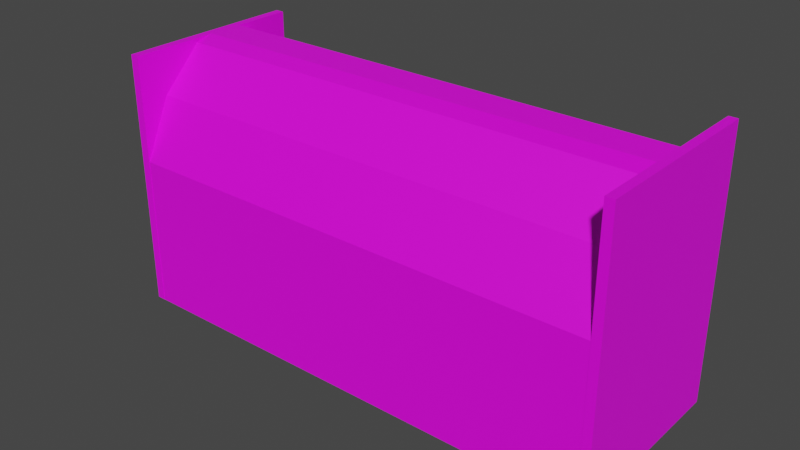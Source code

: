 # Source: RoomCathedral_1.blend  (saved by Blender 3.6.13; exported with 4.5.12 LTS)
import bpy
from mathutils import Matrix  # noqa: F401  (used for matrix-valued properties, if any)

bpy.ops.wm.read_factory_settings(use_empty=True)
scene = bpy.context.scene
scene.name = 'Scene'

# ---- collections
col_collection = bpy.data.collections.new('Collection'); scene.collection.children.link(col_collection)

# ---- images (referenced by path relative to the original .blend; pixels are not part of the script)
import os
ASSET_DIR = os.environ.get("B2B_ASSET_DIR", "")  # directory of the original .blend (textures are referenced by path, not embedded)
HERE = os.path.dirname(os.path.abspath(__file__))  # packed textures are extracted next to this script under _unpacked/

def load_image(name, relpath, width, height, colorspace="sRGB"):
    """Load a texture the original file referenced (path relative to the .blend, or extracted next to this script)."""
    p = next((c for c in (os.path.join(HERE, relpath), os.path.join(ASSET_DIR, relpath)) if relpath and os.path.exists(c)), "")
    if p:
        img = bpy.data.images.load(p, check_existing=True)
        img.name = name
    else:  # same state as the original file: an image datablock whose file is absent (Cycles renders it pink)
        img = bpy.data.images.new(name, width, height)
        img.source = "FILE"
        img.filepath = "//" + (relpath or name)
    img.colorspace_settings.name = colorspace
    return img
img_floororange_png = load_image('FloorOrange.png', 'FloorOrange.png', 1024, 1024, 'sRGB')
img_ceilingred_png = load_image('CeilingRed.png', 'CeilingRed.png', 1024, 1024, 'sRGB')
img_column_png = load_image('Column.png', 'Column.png', 1024, 1024, 'sRGB')

# ---- materials (node trees are filled in below, after node groups)
mat_material = bpy.data.materials.new('Material')
mat_material.alpha_threshold = 0.0
mat_material.use_transparent_shadow = False
mat_material.roughness = 0.5
mat_material.line_color = (0.0, 0.0, 0.0, 1.0)
mat_material_005 = bpy.data.materials.new('Material.005')
mat_material_005.use_transparent_shadow = False
mat_material_007 = bpy.data.materials.new('Material.007')
mat_material_007.use_transparent_shadow = False
mat_material_003 = bpy.data.materials.new('Material.003')
mat_material_003.use_transparent_shadow = False
mat_material_004 = bpy.data.materials.new('Material.004')
mat_material_004.use_transparent_shadow = False
mat_material_001 = bpy.data.materials.new('Material.001')
mat_material_001.use_transparent_shadow = False
mat_material_002 = bpy.data.materials.new('Material.002')
mat_material_002.use_transparent_shadow = False
mat_material_006 = bpy.data.materials.new('Material.006')
mat_material_006.use_transparent_shadow = False

# ---- material node trees
mat_material.use_nodes = True; mat_material.node_tree.nodes.clear()
_N = mat_material.node_tree.nodes; _L = mat_material.node_tree.links
n0 = _N.new('ShaderNodeOutputMaterial'); n0.name = 'Material Output'; n0.location = (300, 300)
n1 = _N.new('ShaderNodeBsdfPrincipled'); n1.name = 'Principled BSDF'; n1.location = (10, 300)
n1.distribution = 'GGX'
n1.subsurface_method = 'RANDOM_WALK_SKIN'
n1.inputs[3].default_value = 1.45
n1.inputs[27].default_value = (0.0, 0.0, 0.0, 1.0)
n1.inputs[28].default_value = 1.0
n2 = _N.new('ShaderNodeTexImage'); n2.name = 'Image Texture'; n2.location = (-280, 271)
n2.image = img_floororange_png
_L.new(n1.outputs[0], n0.inputs[0])
_L.new(n2.outputs[0], n1.inputs[0])
n0.is_active_output = True
mat_material_005.use_nodes = True; mat_material_005.node_tree.nodes.clear()
_N = mat_material_005.node_tree.nodes; _L = mat_material_005.node_tree.links
n0 = _N.new('ShaderNodeBsdfPrincipled'); n0.name = 'Principled BSDF'; n0.location = (10, 300)
n0.distribution = 'GGX'
n0.subsurface_method = 'RANDOM_WALK_SKIN'
n0.inputs[3].default_value = 1.45
n0.inputs[27].default_value = (0.0, 0.0, 0.0, 1.0)
n0.inputs[28].default_value = 1.0
n1 = _N.new('ShaderNodeOutputMaterial'); n1.name = 'Material Output'; n1.location = (300, 300)
n2 = _N.new('ShaderNodeTexImage'); n2.name = 'Image Texture'; n2.location = (-280, 271)
n2.image = img_ceilingred_png
_L.new(n0.outputs[0], n1.inputs[0])
_L.new(n2.outputs[0], n0.inputs[0])
n1.is_active_output = True
mat_material_007.use_nodes = True; mat_material_007.node_tree.nodes.clear()
_N = mat_material_007.node_tree.nodes; _L = mat_material_007.node_tree.links
n0 = _N.new('ShaderNodeBsdfPrincipled'); n0.name = 'Principled BSDF'; n0.location = (10, 300)
n0.distribution = 'GGX'
n0.subsurface_method = 'RANDOM_WALK_SKIN'
n0.inputs[3].default_value = 1.45
n0.inputs[27].default_value = (0.0, 0.0, 0.0, 1.0)
n0.inputs[28].default_value = 1.0
n1 = _N.new('ShaderNodeOutputMaterial'); n1.name = 'Material Output'; n1.location = (300, 300)
n2 = _N.new('ShaderNodeTexImage'); n2.name = 'Image Texture'; n2.location = (-280, 271)
n2.image = img_column_png
_L.new(n0.outputs[0], n1.inputs[0])
_L.new(n2.outputs[0], n0.inputs[0])
n1.is_active_output = True
mat_material_003.use_nodes = True; mat_material_003.node_tree.nodes.clear()
_N = mat_material_003.node_tree.nodes; _L = mat_material_003.node_tree.links
n0 = _N.new('ShaderNodeBsdfPrincipled'); n0.name = 'Principled BSDF'; n0.location = (10, 300)
n0.distribution = 'GGX'
n0.subsurface_method = 'RANDOM_WALK_SKIN'
n0.inputs[3].default_value = 1.45
n0.inputs[27].default_value = (0.0, 0.0, 0.0, 1.0)
n0.inputs[28].default_value = 1.0
n1 = _N.new('ShaderNodeOutputMaterial'); n1.name = 'Material Output'; n1.location = (300, 300)
n2 = _N.new('ShaderNodeTexImage'); n2.name = 'Image Texture'; n2.location = (-280, 271)
n2.image = img_column_png
_L.new(n0.outputs[0], n1.inputs[0])
_L.new(n2.outputs[0], n0.inputs[0])
n1.is_active_output = True
mat_material_004.use_nodes = True; mat_material_004.node_tree.nodes.clear()
_N = mat_material_004.node_tree.nodes; _L = mat_material_004.node_tree.links
n0 = _N.new('ShaderNodeBsdfPrincipled'); n0.name = 'Principled BSDF'; n0.location = (10, 300)
n0.distribution = 'GGX'
n0.subsurface_method = 'RANDOM_WALK_SKIN'
n0.inputs[3].default_value = 1.45
n0.inputs[27].default_value = (0.0, 0.0, 0.0, 1.0)
n0.inputs[28].default_value = 1.0
n1 = _N.new('ShaderNodeOutputMaterial'); n1.name = 'Material Output'; n1.location = (300, 300)
n2 = _N.new('ShaderNodeTexImage'); n2.name = 'Image Texture'; n2.location = (-280, 271)
n2.image = img_column_png
_L.new(n0.outputs[0], n1.inputs[0])
_L.new(n2.outputs[0], n0.inputs[0])
n1.is_active_output = True
mat_material_001.use_nodes = True; mat_material_001.node_tree.nodes.clear()
_N = mat_material_001.node_tree.nodes; _L = mat_material_001.node_tree.links
n0 = _N.new('ShaderNodeBsdfPrincipled'); n0.name = 'Principled BSDF'; n0.location = (10, 300)
n0.distribution = 'GGX'
n0.subsurface_method = 'RANDOM_WALK_SKIN'
n0.inputs[3].default_value = 1.45
n0.inputs[27].default_value = (0.0, 0.0, 0.0, 1.0)
n0.inputs[28].default_value = 1.0
n1 = _N.new('ShaderNodeOutputMaterial'); n1.name = 'Material Output'; n1.location = (300, 300)
n2 = _N.new('ShaderNodeTexImage'); n2.name = 'Image Texture'; n2.location = (-280, 271)
n2.image = img_ceilingred_png
_L.new(n0.outputs[0], n1.inputs[0])
_L.new(n2.outputs[0], n0.inputs[0])
n1.is_active_output = True
mat_material_002.use_nodes = True; mat_material_002.node_tree.nodes.clear()
_N = mat_material_002.node_tree.nodes; _L = mat_material_002.node_tree.links
n0 = _N.new('ShaderNodeBsdfPrincipled'); n0.name = 'Principled BSDF'; n0.location = (10, 300)
n0.distribution = 'GGX'
n0.subsurface_method = 'RANDOM_WALK_SKIN'
n0.inputs[3].default_value = 1.45
n0.inputs[27].default_value = (0.0, 0.0, 0.0, 1.0)
n0.inputs[28].default_value = 1.0
n1 = _N.new('ShaderNodeOutputMaterial'); n1.name = 'Material Output'; n1.location = (300, 300)
n2 = _N.new('ShaderNodeTexImage'); n2.name = 'Image Texture'; n2.location = (-280, 271)
n2.image = img_ceilingred_png
_L.new(n0.outputs[0], n1.inputs[0])
_L.new(n2.outputs[0], n0.inputs[0])
n1.is_active_output = True
mat_material_006.use_nodes = True; mat_material_006.node_tree.nodes.clear()
_N = mat_material_006.node_tree.nodes; _L = mat_material_006.node_tree.links
n0 = _N.new('ShaderNodeBsdfPrincipled'); n0.name = 'Principled BSDF'; n0.location = (10, 300)
n0.distribution = 'GGX'
n0.subsurface_method = 'RANDOM_WALK_SKIN'
n0.inputs[3].default_value = 1.45
n0.inputs[27].default_value = (0.0, 0.0, 0.0, 1.0)
n0.inputs[28].default_value = 1.0
n1 = _N.new('ShaderNodeOutputMaterial'); n1.name = 'Material Output'; n1.location = (300, 300)
n2 = _N.new('ShaderNodeTexImage'); n2.name = 'Image Texture'; n2.location = (-280, 271)
n2.image = img_ceilingred_png
_L.new(n0.outputs[0], n1.inputs[0])
_L.new(n2.outputs[0], n0.inputs[0])
n1.is_active_output = True

# ---- world
world_world = bpy.data.worlds.new('World'); scene.world = world_world
world_world.use_nodes = True; world_world.node_tree.nodes.clear()
_N = world_world.node_tree.nodes; _L = world_world.node_tree.links
n0 = _N.new('ShaderNodeOutputWorld'); n0.name = 'World Output'; n0.location = (300, 300)
n1 = _N.new('ShaderNodeBackground'); n1.name = 'Background'; n1.location = (10, 300)
n1.inputs[0].default_value = (0.05088, 0.05088, 0.05088, 1.0)
_L.new(n1.outputs[0], n0.inputs[0])
n0.is_active_output = True
world_world.color = (0.05088, 0.05088, 0.05088)
world_world.use_sun_shadow = False
world_world.sun_shadow_jitter_overblur = 0.0

# ---- meshes
me_cube_003 = bpy.data.meshes.new('Cube.003')
me_cube_003.from_pydata([(-1.0, -1.452, -1.0), (-1.0, 1.0, -1.0), (1.0, -1.452, -1.0), (1.0, 1.0, -1.0), (58.08, 1.011, -0.8209), (58.08, 1.011, -1.054), (58.08, -8.675, -0.8209), (58.08, -8.675, -1.054), (-51.92, 1.011, -0.8209), (-51.92, 1.011, -1.054), (-51.92, -8.675, -0.8209), (-51.92, -8.675, -1.054), (49.38, 1.011, -1.054), (49.38, -8.675, -0.8209), (49.38, -8.675, -1.054), (49.38, 1.011, -0.8209), (1.779, 1.011, -1.054), (1.779, -8.675, -0.8209), (1.779, -8.675, -1.054), (1.779, 1.011, -0.8209), (-2.353, 1.011, -1.054), (-2.353, -8.675, -0.8209), (-2.353, -8.675, -1.054), (-2.353, 1.011, -0.8209), (-2.356, -8.68, -0.8269), (-2.356, 1.006, -0.8269), (-2.353, 1.011, -0.8207), (1.779, 1.011, -0.8207), (1.779, -8.675, -0.8207), (-2.353, -8.675, -0.8207), (-1.0, -8.611, -1.0), (-1.0, -5.163, -1.0), (1.0, -8.611, -1.0), (1.0, -5.163, -1.0)], [], [(1, 3, 2, 0), (23, 8, 10, 21), (22, 21, 10, 11), (11, 10, 8, 9), (12, 5, 7, 14), (5, 4, 6, 7), (12, 15, 4, 5), (16, 19, 15, 12), (16, 12, 14, 18), (7, 6, 13, 14), (20, 16, 18, 22), (20, 23, 19, 16), (14, 13, 17, 18), (15, 19, 17, 13), (9, 8, 23, 20), (9, 20, 22, 11), (18, 17, 21, 22), (17, 19, 27, 28), (21, 23, 25, 24), (27, 26, 29, 28), (19, 23, 26, 27), (23, 21, 29, 26), (21, 17, 28, 29), (31, 33, 32, 30)])
_uv = me_cube_003.uv_layers.new(name='UVMap')
_uv.uv.foreach_set('vector', [0.125, 0.5, 0.375, 0.5, 0.375, 0.75, 0.125, 0.75, 0.7693, 0.5, 0.875, 0.5, 0.875, 0.75, 0.7693, 0.75, 0.375, 0.8943, 0.625, 0.8943, 0.625, 1.0, 0.375, 1.0, 0.375, 0.0, 0.625, 0.0, 0.625, 0.25, 0.375, 0.25, 0.3552, 0.5, 0.375, 0.5, 0.375, 0.75, 0.3552, 0.75, 0.375, 0.5, 0.625, 0.5, 0.625, 0.75, 0.375, 0.75, 0.375, 0.4802, 0.625, 0.4802, 0.625, 0.5, 0.375, 0.5, 0.375, 0.3645, 0.625, 0.3645, 0.625, 0.4802, 0.375, 0.4802, 0.2395, 0.5, 0.3552, 0.5, 0.3552, 0.75, 0.2395, 0.75, 0.375, 0.75, 0.625, 0.75, 0.625, 0.7698, 0.375, 0.7698, 0.2307, 0.5, 0.2395, 0.5, 0.2395, 0.75, 0.2307, 0.75, 0.375, 0.3557, 0.625, 0.3557, 0.625, 0.3645, 0.375, 0.3645, 0.375, 0.7698, 0.625, 0.7698, 0.625, 0.8855, 0.375, 0.8855, 0.005251, -0.001092, 1.024, 0.0008429, 1.002, 0.9996, 0.02675, 0.9996, 0.375, 0.25, 0.625, 0.25, 0.625, 0.3557, 0.375, 0.3557, 0.125, 0.5, 0.2307, 0.5, 0.2307, 0.75, 0.125, 0.75, 0.375, 0.8855, 0.625, 0.8855, 0.625, 0.8943, 0.375, 0.8943, 0.7605, 0.75, 0.7605, 0.5, 0.7605, 0.5, 0.7605, 0.75, 0.7693, 0.75, 0.7693, 0.5, 0.7693, 0.5, 0.7693, 0.75, 0.7605, 0.5, 0.7693, 0.5, 0.7693, 0.75, 0.7605, 0.75, 0.625, 0.3645, 0.625, 0.3557, 0.625, 0.3557, 0.625, 0.3645, 0.7693, 0.5, 0.7693, 0.75, 0.7693, 0.75, 0.7693, 0.5, 0.625, 0.8943, 0.625, 0.8855, 0.625, 0.8855, 0.625, 0.8943, 0.125, 0.5, 0.375, 0.5, 0.375, 0.75, 0.125, 0.75])
me_cube_003.materials.append(mat_material)
me_cube_003.update()
me_cube_005 = bpy.data.meshes.new('Cube.005')
me_cube_005.from_pydata([(-1.0, -0.9101, -1.184), (-1.0, -1.433, 0.3824), (-1.0, 0.9796, -0.7579), (-1.0, 1.17, 1.378), (1.0, -0.9101, -1.184), (1.0, -1.433, 0.3824), (1.0, 0.9796, -0.7579), (1.0, 1.17, 1.378), (-1.0, 0.09442, -1.128), (-1.0, -0.3871, 1.032), (1.0, 0.09442, -1.128), (1.0, -0.3871, 1.032), (-1.0, 2.01, 0.9849), (-1.0, 1.605, -0.9966), (1.0, 1.605, -0.9966), (1.0, 2.01, 0.9849), (-1.0, 2.565, 0.5971), (-1.0, 2.404, -1.1), (1.0, 2.404, -1.1), (1.0, 2.565, 0.5971)], [], [(8, 9, 3, 2), (6, 2, 13, 14), (10, 11, 5, 4), (4, 5, 1, 0), (8, 10, 4, 0), (11, 9, 1, 5), (7, 3, 9, 11), (2, 6, 10, 8), (6, 7, 11, 10), (0, 1, 9, 8), (12, 15, 19, 16), (3, 7, 15, 12), (2, 3, 12, 13), (7, 6, 14, 15), (17, 16, 19, 18), (13, 12, 16, 17), (15, 14, 18, 19), (14, 13, 17, 18)])
_uv = me_cube_005.uv_layers.new(name='UVMap')
_uv.uv.foreach_set('vector', [0.5846, 0.2266, 0.8346, 0.2266, 0.8346, 0.3525, 0.5846, 0.3525, 0.375, 0.5, 0.125, 0.5, 0.125, 0.5, 0.375, 0.5, 0.375, 0.6259, 0.625, 0.6259, 0.625, 0.75, 0.375, 0.75, 0.375, 0.75, 0.625, 0.75, 0.625, 1.0, 0.375, 1.0, 0.125, 0.6259, 0.375, 0.6259, 0.375, 0.75, 0.125, 0.75, 0.625, 0.6259, 0.875, 0.6259, 0.875, 0.75, 0.625, 0.75, 0.625, 0.5, 0.875, 0.5, 0.875, 0.6259, 0.625, 0.6259, 0.125, 0.5, 0.375, 0.5, 0.375, 0.6259, 0.125, 0.6259, 0.375, 0.5, 0.625, 0.5, 0.625, 0.6259, 0.375, 0.6259, 0.375, 0.0, 0.625, 0.0, 0.6572, 0.3795, 0.4072, 0.3795, 0.875, 0.5, 0.625, 0.5, 0.625, 0.5, 0.875, 0.5, 0.875, 0.5, 0.625, 0.5, 0.625, 0.5, 0.875, 0.5, 0.5416, 0.4628, 0.7916, 0.4357, 0.7916, 0.2403, 0.5416, 0.2403, 0.625, 0.5, 0.375, 0.5, 0.375, 0.5, 0.625, 0.5, 0.375, 0.25, 0.625, 0.25, 0.625, 0.5, 0.375, 0.5, 0.375, 0.4589, 0.7325, 0.5402, 0.625, 0.3138, 0.375, 0.3138, 0.625, 0.5, 0.375, 0.5, 0.375, 0.5, 0.625, 0.5, 0.375, 0.5, 0.125, 0.5, 0.125, 0.5, 0.375, 0.5])
me_cube_005.materials.append(mat_material_005)
me_cube_005.update()
me_cylinder = bpy.data.meshes.new('Cylinder')
me_cylinder.from_pydata([(0.0, 1.0, -1.0), (0.0, 1.0, 1.94), (0.1951, 0.9808, -1.0), (0.1951, 0.9808, 1.94), (0.3827, 0.9239, -1.0), (0.3827, 0.9239, 1.94), (0.5556, 0.8315, -1.0), (0.5556, 0.8315, 1.94), (0.7071, 0.7071, -1.0), (0.7071, 0.7071, 1.94), (0.8315, 0.5556, -1.0), (0.8315, 0.5556, 1.94), (0.9239, 0.3827, -1.0), (0.9239, 0.3827, 1.94), (0.9808, 0.1951, -1.0), (0.9808, 0.1951, 1.94), (1.0, 0.0, -1.0), (1.0, 0.0, 1.94), (0.9808, -0.1951, -1.0), (0.9808, -0.1951, 1.94), (0.9239, -0.3827, -1.0), (0.9239, -0.3827, 1.94), (0.8315, -0.5556, -1.0), (0.8315, -0.5556, 1.94), (0.7071, -0.7071, -1.0), (0.7071, -0.7071, 1.94), (0.5556, -0.8315, -1.0), (0.5556, -0.8315, 1.94), (0.3827, -0.9239, -1.0), (0.3827, -0.9239, 1.94), (0.1951, -0.9808, -1.0), (0.1951, -0.9808, 1.94), (0.0, -1.0, -1.0), (0.0, -1.0, 1.94), (-0.1951, -0.9808, -1.0), (-0.1951, -0.9808, 1.94), (-0.3827, -0.9239, -1.0), (-0.3827, -0.9239, 1.94), (-0.5556, -0.8315, -1.0), (-0.5556, -0.8315, 1.94), (-0.7071, -0.7071, -1.0), (-0.7071, -0.7071, 1.94), (-0.8315, -0.5556, -1.0), (-0.8315, -0.5556, 1.94), (-0.9239, -0.3827, -1.0), (-0.9239, -0.3827, 1.94), (-0.9808, -0.1951, -1.0), (-0.9808, -0.1951, 1.94), (-1.0, 0.0, -1.0), (-1.0, 0.0, 1.94), (-0.9808, 0.1951, -1.0), (-0.9808, 0.1951, 1.94), (-0.9239, 0.3827, -1.0), (-0.9239, 0.3827, 1.94), (-0.8315, 0.5556, -1.0), (-0.8315, 0.5556, 1.94), (-0.7071, 0.7071, -1.0), (-0.7071, 0.7071, 1.94), (-0.5556, 0.8315, -1.0), (-0.5556, 0.8315, 1.94), (-0.3827, 0.9239, -1.0), (-0.3827, 0.9239, 1.94), (-0.1951, 0.9808, -1.0), (-0.1951, 0.9808, 1.94)], [], [(0, 1, 3, 2), (2, 3, 5, 4), (4, 5, 7, 6), (6, 7, 9, 8), (8, 9, 11, 10), (10, 11, 13, 12), (12, 13, 15, 14), (14, 15, 17, 16), (16, 17, 19, 18), (18, 19, 21, 20), (20, 21, 23, 22), (22, 23, 25, 24), (24, 25, 27, 26), (26, 27, 29, 28), (28, 29, 31, 30), (30, 31, 33, 32), (32, 33, 35, 34), (34, 35, 37, 36), (36, 37, 39, 38), (38, 39, 41, 40), (40, 41, 43, 42), (42, 43, 45, 44), (44, 45, 47, 46), (46, 47, 49, 48), (48, 49, 51, 50), (50, 51, 53, 52), (52, 53, 55, 54), (54, 55, 57, 56), (56, 57, 59, 58), (58, 59, 61, 60), (3, 1, 63, 61, 59, 57, 55, 53, 51, 49, 47, 45, 43, 41, 39, 37, 35, 33, 31, 29, 27, 25, 23, 21, 19, 17, 15, 13, 11, 9, 7, 5), (60, 61, 63, 62), (62, 63, 1, 0), (0, 2, 4, 6, 8, 10, 12, 14, 16, 18, 20, 22, 24, 26, 28, 30, 32, 34, 36, 38, 40, 42, 44, 46, 48, 50, 52, 54, 56, 58, 60, 62)])
_uv = me_cylinder.uv_layers.new(name='UVMap')
_uv.uv.foreach_set('vector', [1.0, 0.5, 1.0, 1.0, 0.9688, 1.0, 0.9688, 0.5, 0.9688, 0.5, 0.9688, 1.0, 0.9375, 1.0, 0.9375, 0.5, 0.9375, 0.5, 0.9375, 1.0, 0.9062, 1.0, 0.9062, 0.5, 0.9062, 0.5, 0.9062, 1.0, 0.875, 1.0, 0.875, 0.5, 0.875, 0.5, 0.875, 1.0, 0.8438, 1.0, 0.8438, 0.5, 0.8438, 0.5, 0.8438, 1.0, 0.8125, 1.0, 0.8125, 0.5, 0.8125, 0.5, 0.8125, 1.0, 0.7812, 1.0, 0.7812, 0.5, 0.7812, 0.5, 0.7812, 1.0, 0.75, 1.0, 0.75, 0.5, 0.75, 0.5, 0.75, 1.0, 0.7188, 1.0, 0.7188, 0.5, 0.7188, 0.5, 0.7188, 1.0, 0.6875, 1.0, 0.6875, 0.5, 0.6875, 0.5, 0.6875, 1.0, 0.6562, 1.0, 0.6562, 0.5, 0.6562, 0.5, 0.6562, 1.0, 0.625, 1.0, 0.625, 0.5, 0.625, 0.5, 0.625, 1.0, 0.5938, 1.0, 0.5938, 0.5, 0.5938, 0.5, 0.5938, 1.0, 0.5625, 1.0, 0.5625, 0.5, 0.5625, 0.5, 0.5625, 1.0, 0.5312, 1.0, 0.5312, 0.5, 0.5312, 0.5, 0.5312, 1.0, 0.5, 1.0, 0.5, 0.5, 0.5, 0.5, 0.5, 1.0, 0.4688, 1.0, 0.4688, 0.5, 0.4688, 0.5, 0.4688, 1.0, 0.4375, 1.0, 0.4375, 0.5, 0.4375, 0.5, 0.4375, 1.0, 0.4062, 1.0, 0.4062, 0.5, 0.4062, 0.5, 0.4062, 1.0, 0.375, 1.0, 0.375, 0.5, 0.375, 0.5, 0.375, 1.0, 0.3438, 1.0, 0.3438, 0.5, 0.3438, 0.5, 0.3438, 1.0, 0.3125, 1.0, 0.3125, 0.5, 0.3125, 0.5, 0.3125, 1.0, 0.2812, 1.0, 0.2812, 0.5, 0.2812, 0.5, 0.2812, 1.0, 0.25, 1.0, 0.25, 0.5, 0.25, 0.5, 0.25, 1.0, 0.2188, 1.0, 0.2188, 0.5, 0.2188, 0.5, 0.2188, 1.0, 0.1875, 1.0, 0.1875, 0.5, 0.1875, 0.5, 0.1875, 1.0, 0.1562, 1.0, 0.1562, 0.5, 0.1562, 0.5, 0.1562, 1.0, 0.125, 1.0, 0.125, 0.5, 0.125, 0.5, 0.125, 1.0, 0.09375, 1.0, 0.09375, 0.5, 0.09375, 0.5, 0.09375, 1.0, 0.0625, 1.0, 0.0625, 0.5, 0.2968, 0.4854, 0.25, 0.49, 0.2032, 0.4854, 0.1582, 0.4717, 0.1167, 0.4496, 0.08029, 0.4197, 0.05045, 0.3833, 0.02827, 0.3418, 0.01461, 0.2968, 0.01, 0.25, 0.01461, 0.2032, 0.02827, 0.1582, 0.05045, 0.1167, 0.08029, 0.08029, 0.1167, 0.05045, 0.1582, 0.02827, 0.2032, 0.01461, 0.25, 0.01, 0.2968, 0.01461, 0.3418, 0.02827, 0.3833, 0.05045, 0.4197, 0.08029, 0.4496, 0.1167, 0.4717, 0.1582, 0.4854, 0.2032, 0.49, 0.25, 0.4854, 0.2968, 0.4717, 0.3418, 0.4496, 0.3833, 0.4197, 0.4197, 0.3833, 0.4496, 0.3418, 0.4717, 0.0625, 0.5, 0.0625, 1.0, 0.03125, 1.0, 0.03125, 0.5, 0.03125, 0.5, 0.03125, 1.0, 0.0, 1.0, 0.0, 0.5, 0.75, 0.49, 0.7968, 0.4854, 0.8418, 0.4717, 0.8833, 0.4496, 0.9197, 0.4197, 0.9496, 0.3833, 0.9717, 0.3418, 0.9854, 0.2968, 0.99, 0.25, 0.9854, 0.2032, 0.9717, 0.1582, 0.9496, 0.1167, 0.9197, 0.08029, 0.8833, 0.05045, 0.8418, 0.02827, 0.7968, 0.01461, 0.75, 0.01, 0.7032, 0.01461, 0.6582, 0.02827, 0.6167, 0.05045, 0.5803, 0.08029, 0.5504, 0.1167, 0.5283, 0.1582, 0.5146, 0.2032, 0.51, 0.25, 0.5146, 0.2968, 0.5283, 0.3418, 0.5504, 0.3833, 0.5803, 0.4197, 0.6167, 0.4496, 0.6582, 0.4717, 0.7032, 0.4854])
me_cylinder.materials.append(mat_material_007)
me_cylinder.update()
me_cylinder_003 = bpy.data.meshes.new('Cylinder.003')
me_cylinder_003.from_pydata([(0.0, 1.0, -1.0), (0.0, 1.0, 1.372), (0.1951, 0.9808, -1.0), (0.1951, 0.9808, 1.372), (0.3827, 0.9239, -1.0), (0.3827, 0.9239, 1.372), (0.5556, 0.8315, -1.0), (0.5556, 0.8315, 1.372), (0.7071, 0.7071, -1.0), (0.7071, 0.7071, 1.372), (0.8315, 0.5556, -1.0), (0.8315, 0.5556, 1.372), (0.9239, 0.3827, -1.0), (0.9239, 0.3827, 1.372), (0.9808, 0.1951, -1.0), (0.9808, 0.1951, 1.372), (1.0, 0.0, -1.0), (1.0, 0.0, 1.372), (0.9808, -0.1951, -1.0), (0.9808, -0.1951, 1.372), (0.9239, -0.3827, -1.0), (0.9239, -0.3827, 1.372), (0.8315, -0.5556, -1.0), (0.8315, -0.5556, 1.372), (0.7071, -0.7071, -1.0), (0.7071, -0.7071, 1.372), (0.5556, -0.8315, -1.0), (0.5556, -0.8315, 1.372), (0.3827, -0.9239, -1.0), (0.3827, -0.9239, 1.372), (0.1951, -0.9808, -1.0), (0.1951, -0.9808, 1.372), (0.0, -1.0, -1.0), (0.0, -1.0, 1.372), (-0.1951, -0.9808, -1.0), (-0.1951, -0.9808, 1.372), (-0.3827, -0.9239, -1.0), (-0.3827, -0.9239, 1.372), (-0.5556, -0.8315, -1.0), (-0.5556, -0.8315, 1.372), (-0.7071, -0.7071, -1.0), (-0.7071, -0.7071, 1.372), (-0.8315, -0.5556, -1.0), (-0.8315, -0.5556, 1.372), (-0.9239, -0.3827, -1.0), (-0.9239, -0.3827, 1.372), (-0.9808, -0.1951, -1.0), (-0.9808, -0.1951, 1.372), (-1.0, 0.0, -1.0), (-1.0, 0.0, 1.372), (-0.9808, 0.1951, -1.0), (-0.9808, 0.1951, 1.372), (-0.9239, 0.3827, -1.0), (-0.9239, 0.3827, 1.372), (-0.8315, 0.5556, -1.0), (-0.8315, 0.5556, 1.372), (-0.7071, 0.7071, -1.0), (-0.7071, 0.7071, 1.372), (-0.5556, 0.8315, -1.0), (-0.5556, 0.8315, 1.372), (-0.3827, 0.9239, -1.0), (-0.3827, 0.9239, 1.372), (-0.1951, 0.9808, -1.0), (-0.1951, 0.9808, 1.372)], [], [(0, 1, 3, 2), (2, 3, 5, 4), (4, 5, 7, 6), (6, 7, 9, 8), (8, 9, 11, 10), (10, 11, 13, 12), (12, 13, 15, 14), (14, 15, 17, 16), (16, 17, 19, 18), (18, 19, 21, 20), (20, 21, 23, 22), (22, 23, 25, 24), (24, 25, 27, 26), (26, 27, 29, 28), (28, 29, 31, 30), (30, 31, 33, 32), (32, 33, 35, 34), (34, 35, 37, 36), (36, 37, 39, 38), (38, 39, 41, 40), (40, 41, 43, 42), (42, 43, 45, 44), (44, 45, 47, 46), (46, 47, 49, 48), (48, 49, 51, 50), (50, 51, 53, 52), (52, 53, 55, 54), (54, 55, 57, 56), (56, 57, 59, 58), (58, 59, 61, 60), (3, 1, 63, 61, 59, 57, 55, 53, 51, 49, 47, 45, 43, 41, 39, 37, 35, 33, 31, 29, 27, 25, 23, 21, 19, 17, 15, 13, 11, 9, 7, 5), (60, 61, 63, 62), (62, 63, 1, 0), (0, 2, 4, 6, 8, 10, 12, 14, 16, 18, 20, 22, 24, 26, 28, 30, 32, 34, 36, 38, 40, 42, 44, 46, 48, 50, 52, 54, 56, 58, 60, 62)])
_uv = me_cylinder_003.uv_layers.new(name='UVMap')
_uv.uv.foreach_set('vector', [1.0, 0.5, 1.0, 1.0, 0.9688, 1.0, 0.9688, 0.5, 0.9688, 0.5, 0.9688, 1.0, 0.9375, 1.0, 0.9375, 0.5, 0.9375, 0.5, 0.9375, 1.0, 0.9062, 1.0, 0.9062, 0.5, 0.9062, 0.5, 0.9062, 1.0, 0.875, 1.0, 0.875, 0.5, 0.875, 0.5, 0.875, 1.0, 0.8438, 1.0, 0.8438, 0.5, 0.8438, 0.5, 0.8438, 1.0, 0.8125, 1.0, 0.8125, 0.5, 0.8125, 0.5, 0.8125, 1.0, 0.7812, 1.0, 0.7812, 0.5, 0.7812, 0.5, 0.7812, 1.0, 0.75, 1.0, 0.75, 0.5, 0.75, 0.5, 0.75, 1.0, 0.7188, 1.0, 0.7188, 0.5, 0.7188, 0.5, 0.7188, 1.0, 0.6875, 1.0, 0.6875, 0.5, 0.6875, 0.5, 0.6875, 1.0, 0.6562, 1.0, 0.6562, 0.5, 0.6562, 0.5, 0.6562, 1.0, 0.625, 1.0, 0.625, 0.5, 0.625, 0.5, 0.625, 1.0, 0.5938, 1.0, 0.5938, 0.5, 0.5938, 0.5, 0.5938, 1.0, 0.5625, 1.0, 0.5625, 0.5, 0.5625, 0.5, 0.5625, 1.0, 0.5312, 1.0, 0.5312, 0.5, 0.5312, 0.5, 0.5312, 1.0, 0.5, 1.0, 0.5, 0.5, 0.5, 0.5, 0.5, 1.0, 0.4688, 1.0, 0.4688, 0.5, 0.4688, 0.5, 0.4688, 1.0, 0.4375, 1.0, 0.4375, 0.5, 0.4375, 0.5, 0.4375, 1.0, 0.4062, 1.0, 0.4062, 0.5, 0.4062, 0.5, 0.4062, 1.0, 0.375, 1.0, 0.375, 0.5, 0.375, 0.5, 0.375, 1.0, 0.3438, 1.0, 0.3438, 0.5, 0.3438, 0.5, 0.3438, 1.0, 0.3125, 1.0, 0.3125, 0.5, 0.3125, 0.5, 0.3125, 1.0, 0.2812, 1.0, 0.2812, 0.5, 0.2812, 0.5, 0.2812, 1.0, 0.25, 1.0, 0.25, 0.5, 0.25, 0.5, 0.25, 1.0, 0.2188, 1.0, 0.2188, 0.5, 0.2188, 0.5, 0.2188, 1.0, 0.1875, 1.0, 0.1875, 0.5, 0.1875, 0.5, 0.1875, 1.0, 0.1562, 1.0, 0.1562, 0.5, 0.1562, 0.5, 0.1562, 1.0, 0.125, 1.0, 0.125, 0.5, 0.125, 0.5, 0.125, 1.0, 0.09375, 1.0, 0.09375, 0.5, 0.09375, 0.5, 0.09375, 1.0, 0.0625, 1.0, 0.0625, 0.5, 0.2968, 0.4854, 0.25, 0.49, 0.2032, 0.4854, 0.1582, 0.4717, 0.1167, 0.4496, 0.08029, 0.4197, 0.05045, 0.3833, 0.02827, 0.3418, 0.01461, 0.2968, 0.01, 0.25, 0.01461, 0.2032, 0.02827, 0.1582, 0.05045, 0.1167, 0.08029, 0.08029, 0.1167, 0.05045, 0.1582, 0.02827, 0.2032, 0.01461, 0.25, 0.01, 0.2968, 0.01461, 0.3418, 0.02827, 0.3833, 0.05045, 0.4197, 0.08029, 0.4496, 0.1167, 0.4717, 0.1582, 0.4854, 0.2032, 0.49, 0.25, 0.4854, 0.2968, 0.4717, 0.3418, 0.4496, 0.3833, 0.4197, 0.4197, 0.3833, 0.4496, 0.3418, 0.4717, 0.0625, 0.5, 0.0625, 1.0, 0.03125, 1.0, 0.03125, 0.5, 0.03125, 0.5, 0.03125, 1.0, 0.0, 1.0, 0.0, 0.5, 0.75, 0.49, 0.7968, 0.4854, 0.8418, 0.4717, 0.8833, 0.4496, 0.9197, 0.4197, 0.9496, 0.3833, 0.9717, 0.3418, 0.9854, 0.2968, 0.99, 0.25, 0.9854, 0.2032, 0.9717, 0.1582, 0.9496, 0.1167, 0.9197, 0.08029, 0.8833, 0.05045, 0.8418, 0.02827, 0.7968, 0.01461, 0.75, 0.01, 0.7032, 0.01461, 0.6582, 0.02827, 0.6167, 0.05045, 0.5803, 0.08029, 0.5504, 0.1167, 0.5283, 0.1582, 0.5146, 0.2032, 0.51, 0.25, 0.5146, 0.2968, 0.5283, 0.3418, 0.5504, 0.3833, 0.5803, 0.4197, 0.6167, 0.4496, 0.6582, 0.4717, 0.7032, 0.4854])
me_cylinder_003.materials.append(mat_material_003)
me_cylinder_003.update()
me_cube_008 = bpy.data.meshes.new('Cube.008')
me_cube_008.from_pydata([(-2.31, -2.002, -0.722), (-2.31, -2.006, 1.278), (-2.432, 1.134, -0.7723), (-2.431, 1.13, 1.228), (1.0, -1.0, -1.0), (1.0, -1.0, 1.0), (1.0, 1.0, -1.0), (1.0, 1.0, 1.0), (-4.839, 1.52, 0.3202), (-4.839, -0.4798, 0.3202), (-4.839, -0.4798, 2.32), (-4.839, 1.52, 2.32), (-6.545, 0.3029, -0.9714), (-5.683, -1.017, -0.1871), (-5.701, -0.9624, 1.8), (-6.563, 0.3576, 1.015)], [], [(2, 0, 9, 8), (2, 3, 7, 6), (6, 7, 5, 4), (4, 5, 1, 0), (2, 6, 4, 0), (7, 3, 1, 5), (10, 11, 15, 14), (3, 2, 8, 11), (0, 1, 10, 9), (1, 3, 11, 10), (8, 9, 13, 12), (11, 8, 12, 15), (9, 10, 14, 13)])
_uv = me_cube_008.uv_layers.new(name='UVMap')
_uv.uv.foreach_set('vector', [0.125, 0.5, 0.125, 0.75, 0.125, 0.75, 0.125, 0.5, 0.375, 0.25, 0.625, 0.25, 0.625, 0.5, 0.375, 0.5, 0.375, 0.5, 0.625, 0.5, 0.625, 0.75, 0.375, 0.75, 0.375, 0.75, 0.625, 0.75, 0.625, 1.0, 0.375, 1.0, 0.125, 0.5, 0.375, 0.5, 0.375, 0.75, 0.125, 0.75, 0.1306, 0.5368, 0.3806, 0.5368, 0.3806, 0.7868, 0.1306, 0.7868, 0.7191, 0.7868, 0.8696, 0.2698, 0.3806, 0.5368, 0.3806, 0.7868, 0.625, 0.25, 0.375, 0.25, 0.375, 0.25, 0.625, 0.25, 0.375, 1.0, 0.625, 1.0, 0.625, 1.0, 0.375, 1.0, 0.3806, 0.7868, 0.3806, 0.5368, 0.8696, 0.2698, 0.7191, 0.7868, 0.125, 0.5, 0.125, 0.75, 0.125, 0.75, 0.125, 0.5, 0.625, 0.25, 0.375, 0.25, 0.375, 0.25, 0.625, 0.25, 0.375, 1.0, 0.625, 1.0, 0.625, 1.0, 0.375, 1.0])
me_cube_008.materials.append(mat_material_004)
me_cube_008.update()
me_cube_010 = bpy.data.meshes.new('Cube.010')
me_cube_010.from_pydata([(-1.0, -1.0, -1.0), (-1.0, -1.0, 0.803), (-1.0, 1.0, -1.0), (-1.0, 1.0, 0.803), (1.0, -1.0, -1.0), (1.0, -1.0, 0.803), (1.0, 1.0, -1.0), (1.0, 1.0, 0.803), (-1.0, 6.428, 1.506), (-1.0, 7.831, 1.442), (1.0, 7.831, 1.442), (1.0, 6.428, 1.506), (-1.0, 17.69, 1.999), (-1.0, 18.69, 1.921), (1.0, 18.69, 1.921), (1.0, 17.69, 1.999), (-1.0, 22.31, 2.055), (-1.0, 22.37, 1.966), (1.0, 22.37, 1.966), (1.0, 22.31, 2.055), (-1.0, 31.26, 2.067), (-1.0, 31.32, 1.978), (1.0, 31.32, 1.978), (1.0, 31.26, 2.067), (-1.0, 35.6, 1.972), (-1.0, 35.12, 1.885), (1.0, 35.12, 1.885), (1.0, 35.6, 1.972), (-1.0, 44.47, 1.457), (-1.0, 42.67, 1.417), (1.0, 42.67, 1.417), (1.0, 44.47, 1.457), (-1.0, 48.34, 0.7441), (-1.0, 46.34, 0.7495), (1.0, 46.34, 0.7495), (1.0, 48.34, 0.7441), (-1.0, 45.96, -1.0), (-1.0, 45.96, 0.7458), (-1.0, 47.96, -1.0), (-1.0, 47.96, 0.7458), (1.0, 45.96, -1.0), (1.0, 45.96, 0.7458), (1.0, 47.96, -1.0), (1.0, 47.96, 0.7458)], [], [(0, 1, 3, 2), (2, 3, 7, 6), (6, 7, 5, 4), (4, 5, 1, 0), (2, 6, 4, 0), (7, 3, 9, 10), (8, 11, 15, 12), (5, 7, 10, 11), (3, 1, 8, 9), (1, 5, 11, 8), (15, 14, 18, 19), (10, 9, 13, 14), (11, 10, 14, 15), (9, 8, 12, 13), (17, 16, 20, 21), (13, 12, 16, 17), (12, 15, 19, 16), (14, 13, 17, 18), (20, 23, 27, 24), (16, 19, 23, 20), (18, 17, 21, 22), (19, 18, 22, 23), (27, 26, 30, 31), (22, 21, 25, 26), (23, 22, 26, 27), (21, 20, 24, 25), (28, 31, 35, 32), (25, 24, 28, 29), (24, 27, 31, 28), (26, 25, 29, 30), (34, 33, 32, 35), (30, 29, 33, 34), (31, 30, 34, 35), (29, 28, 32, 33), (36, 37, 39, 38), (38, 39, 43, 42), (42, 43, 41, 40), (40, 41, 37, 36), (38, 42, 40, 36), (43, 39, 37, 41)])
_uv = me_cube_010.uv_layers.new(name='UVMap')
_uv.uv.foreach_set('vector', [0.375, 0.0, 0.625, 0.0, 0.625, 0.25, 0.375, 0.25, 0.2019, 0.03574, 1.002, 0.03574, 1.002, 1.001, 0.2019, 1.001, 0.375, 0.5, 0.625, 0.5, 0.625, 0.75, 0.375, 0.75, 0.375, 0.75, 0.625, 0.75, 0.625, 1.0, 0.375, 1.0, 0.125, 0.5, 0.375, 0.5, 0.375, 0.75, 0.125, 0.75, 0.2806, 0.954, 0.04722, 0.066, 0.3417, 0.09, 0.5639, 0.99, 0.625, 1.0, 0.625, 0.75, 0.625, 0.75, 0.625, 1.0, 0.625, 0.75, 0.625, 0.5, 0.625, 0.5, 0.625, 0.75, 0.625, 0.25, 0.625, 0.0, 0.625, 0.0, 0.625, 0.25, 0.625, 1.0, 0.625, 0.75, 0.625, 0.75, 0.625, 1.0, 0.625, 0.75, 0.625, 0.5, 0.625, 0.5, 0.625, 0.75, 0.5639, 0.99, 0.3417, 0.09, 0.9972, 0.148, 0.9806, 0.748, 0.625, 0.75, 0.625, 0.5, 0.625, 0.5, 0.625, 0.75, 0.625, 0.25, 0.625, 0.0, 0.625, 0.0, 0.625, 0.25, 0.625, 0.25, 0.625, 0.0, 0.625, 0.0, 0.625, 0.25, 0.625, 0.25, 0.625, 0.0, 0.625, 0.0, 0.625, 0.25, 0.625, 1.0, 0.625, 0.75, 0.625, 0.75, 0.625, 1.0, 0.01234, 0.4903, -0.003783, 0.1455, 0.4423, 0.05459, 1.007, 0.4961, 0.625, 1.0, 0.625, 0.75, 0.625, 0.75, 0.625, 1.0, 0.625, 1.0, 0.625, 0.75, 0.625, 0.75, 0.625, 1.0, 1.007, 0.4961, 0.4423, 0.05459, 0.8937, 0.1126, 0.7217, 0.4536, 0.625, 0.75, 0.625, 0.5, 0.625, 0.5, 0.625, 0.75, 0.625, 0.75, 0.625, 0.5, 0.625, 0.5, 0.625, 0.75, 0.7217, 0.4536, 0.8937, 0.1126, -0.0414, 0.784, 1.007, 0.8018, 0.625, 0.75, 0.625, 0.5, 0.625, 0.5, 0.625, 0.75, 0.625, 0.25, 0.625, 0.0, 0.625, 0.0, 0.625, 0.25, 0.625, 1.0, 0.625, 0.75, 0.625, 0.75, 0.625, 1.0, 0.625, 0.25, 0.625, 0.0, 0.625, 0.0, 0.625, 0.25, 0.625, 1.0, 0.625, 0.75, 0.625, 0.75, 0.625, 1.0, 0.8561, 0.1982, -0.003783, 0.1881, 0.09295, 0.9736, 0.7755, 0.9624, 0.625, 0.5, 0.875, 0.5, 0.875, 0.75, 0.625, 0.75, 0.9636, 0.9701, 0.09295, 0.9736, 0.1467, 0.5673, 0.625, 0.5, 0.625, 0.75, 0.625, 0.5, 0.625, 0.5, 0.625, 0.75, 0.625, 0.25, 0.625, 0.0, 0.625, 0.0, 0.625, 0.25, 0.375, 0.0, 0.625, 0.0, 0.625, 0.25, 0.375, 0.25, 0.375, 0.25, 0.625, 0.25, 0.625, 0.5, 0.375, 0.5, 0.375, 0.5, 0.625, 0.5, 0.625, 0.75, 0.375, 0.75, 0.02735, 0.03539, 0.9976, 0.03539, 0.9976, 0.9741, 0.02735, 0.9741, 0.125, 0.5, 0.375, 0.5, 0.375, 0.75, 0.125, 0.75, 0.625, 0.5, 0.875, 0.5, 0.875, 0.75, 0.625, 0.75])
me_cube_010.materials.append(mat_material_001)
me_cube_010.update()
me_cube_011 = bpy.data.meshes.new('Cube.011')
me_cube_011.from_pydata([(-1.0, -1.0, -1.0), (-1.0, -1.0, 1.704), (-1.0, 1.0, -1.0), (-1.0, 1.0, 1.704), (1.0, -1.0, -1.0), (1.0, -1.0, 1.704), (1.0, 1.0, -1.0), (1.0, 1.0, 1.704)], [], [(0, 1, 3, 2), (2, 3, 7, 6), (6, 7, 5, 4), (4, 5, 1, 0), (2, 6, 4, 0), (7, 3, 1, 5)])
_uv = me_cube_011.uv_layers.new(name='UVMap')
_uv.uv.foreach_set('vector', [0.375, 0.0, 0.625, 0.0, 0.625, 0.25, 0.375, 0.25, 0.375, 0.25, 0.625, 0.25, 0.625, 0.5, 0.375, 0.5, 0.01835, 0.4458, 0.5625, 0.4458, 0.5625, 0.9899, 0.01835, 0.9899, 0.375, 0.75, 0.625, 0.75, 0.625, 1.0, 0.375, 1.0, 0.125, 0.5, 0.375, 0.5, 0.375, 0.75, 0.125, 0.75, 0.625, 0.5, 0.875, 0.5, 0.875, 0.75, 0.625, 0.75])
me_cube_011.materials.append(mat_material_002)
me_cube_011.update()
me_cube_012 = bpy.data.meshes.new('Cube.012')
me_cube_012.from_pydata([(-1.0, -1.0, -1.0), (-1.0, -1.0, 1.793), (-1.0, 1.0, -1.0), (-1.0, 1.0, 1.793), (1.0, -1.0, -1.0), (1.0, -1.0, 1.793), (1.0, 1.0, -1.0), (1.0, 1.0, 1.793)], [], [(0, 1, 3, 2), (2, 3, 7, 6), (6, 7, 5, 4), (4, 5, 1, 0), (2, 6, 4, 0), (7, 3, 1, 5)])
_uv = me_cube_012.uv_layers.new(name='UVMap')
_uv.uv.foreach_set('vector', [0.007926, -0.009663, 0.3902, -0.009663, 0.3902, 0.457, 0.007926, 0.457, 0.375, 0.25, 0.625, 0.25, 0.625, 0.5, 0.375, 0.5, 0.375, 0.5, 0.625, 0.5, 0.625, 0.75, 0.375, 0.75, 0.375, 0.75, 0.625, 0.75, 0.625, 1.0, 0.375, 1.0, 0.125, 0.5, 0.375, 0.5, 0.375, 0.75, 0.125, 0.75, 0.625, 0.5, 0.875, 0.5, 0.875, 0.75, 0.625, 0.75])
me_cube_012.materials.append(mat_material_006)
me_cube_012.update()
me_cube_001 = bpy.data.meshes.new('Cube.001')
me_cube_001.from_pydata([(-1.0, -1.452, -1.0), (-1.0, -0.5361, 3.58), (-1.0, 1.0, -1.0), (-1.0, 0.5857, 3.017), (1.0, -1.452, -1.0), (1.0, -0.5361, 3.58), (1.0, 1.0, -1.0), (1.0, 0.5857, 3.017)], [], [(0, 1, 3, 2), (2, 3, 7, 6), (6, 7, 5, 4), (4, 5, 1, 0), (7, 3, 1, 5)])
_uv = me_cube_001.uv_layers.new(name='UVMap')
_uv.uv.foreach_set('vector', [0.375, 0.0, 0.625, 0.0, 0.5713, 0.5808, 0.3213, 0.5808, 0.375, 0.25, 0.625, 0.25, 0.625, 0.5, 0.375, 0.5, 0.009553, 0.3665, 0.3993, 0.3665, 0.6035, 0.8951, 0.004179, 0.9125, 0.375, 0.75, 0.625, 0.75, 0.625, 1.0, 0.375, 1.0, 0.625, 0.5, 0.875, 0.5, 0.875, 0.75, 0.625, 0.75])
me_cube_001.materials.append(mat_material)
me_cube_001.update()
me_cube_002 = bpy.data.meshes.new('Cube.002')
me_cube_002.from_pydata([(-1.0, -8.611, -1.0), (-1.0, -8.396, 3.017), (-1.0, -5.163, -1.0), (-1.0, -6.109, 4.012), (1.0, -8.611, -1.0), (1.0, -8.396, 3.017), (1.0, -5.163, -1.0), (1.0, -6.109, 4.012)], [], [(0, 1, 3, 2), (2, 3, 7, 6), (6, 7, 5, 4), (4, 5, 1, 0), (7, 3, 1, 5)])
_uv = me_cube_002.uv_layers.new(name='UVMap')
_uv.uv.foreach_set('vector', [0.375, 0.0, 0.625, 0.0, 0.9743, 0.5866, 0.375, 0.5131, 0.375, 0.25, 0.625, 0.25, 0.625, 0.5, 0.375, 0.5, 0.16, 0.2117, 0.8668, 0.2349, 0.9206, 0.8835, 0.375, 0.75, 0.375, 0.75, 0.625, 0.75, 0.625, 1.0, 0.375, 1.0, 0.625, 0.5, 0.875, 0.5, 0.875, 0.75, 0.625, 0.75])
me_cube_002.materials.append(mat_material)
me_cube_002.update()
me_cylinder_001 = bpy.data.meshes.new('Cylinder.001')
me_cylinder_001.from_pydata([(-21.03, -0.891, -1.0), (-20.83, -0.9102, -1.0), (-21.03, -0.891, 1.811), (-21.22, -0.9102, -1.0), (-21.41, -0.9671, -1.0), (-21.22, -0.9102, 1.811), (-21.41, -0.9671, 1.811), (-21.58, -1.06, 1.811), (-21.73, -1.184, 1.811), (-21.58, -1.06, -1.0), (-21.73, -1.184, -1.0), (-21.86, -1.335, -1.0), (-21.95, -1.508, -1.0), (-21.86, -1.335, 1.811), (-21.95, -1.508, 1.811), (-22.01, -1.696, 1.811), (-22.03, -1.891, 1.811), (-22.01, -1.696, -1.0), (-22.03, -1.891, -1.0), (-22.01, -2.086, -1.0), (-21.95, -2.274, -1.0), (-22.01, -2.086, 1.811), (-21.95, -2.274, 1.811), (-21.86, -2.447, 1.811), (-21.73, -2.598, 1.811), (-21.86, -2.447, -1.0), (-21.73, -2.598, -1.0), (-21.58, -2.722, -1.0), (-21.41, -2.815, -1.0), (-21.58, -2.722, 1.811), (-21.41, -2.815, 1.811), (-21.22, -2.872, 1.811), (-21.03, -2.891, 1.811), (-21.22, -2.872, -1.0), (-21.03, -2.891, -1.0), (-20.83, -2.872, -1.0), (-20.64, -2.815, -1.0), (-20.83, -2.872, 1.811), (-20.64, -2.815, 1.811), (-20.47, -2.722, 1.811), (-20.32, -2.598, 1.811), (-20.47, -2.722, -1.0), (-20.32, -2.598, -1.0), (-20.2, -2.447, -1.0), (-20.1, -2.274, -1.0), (-20.2, -2.447, 1.811), (-20.1, -2.274, 1.811), (-20.05, -2.086, 1.811), (-20.03, -1.891, 1.811), (-20.05, -2.086, -1.0), (-20.03, -1.891, -1.0), (-20.05, -1.696, -1.0), (-20.1, -1.508, -1.0), (-20.05, -1.696, 1.811), (-20.1, -1.508, 1.811), (-20.2, -1.335, 1.811), (-20.32, -1.184, 1.811), (-20.2, -1.335, -1.0), (-20.32, -1.184, -1.0), (-20.47, -1.06, -1.0), (-20.64, -0.9671, -1.0), (-20.47, -1.06, 1.811), (-20.64, -0.9671, 1.811), (-20.83, -0.9102, 1.811)], [], [(0, 1, 60, 59, 58, 57, 52, 51, 50, 49, 44, 43, 42, 41, 36, 35, 34, 33, 28, 27, 26, 25, 20, 19, 18, 17, 12, 11, 10, 9, 4, 3), (0, 2, 63, 1), (3, 5, 2, 0), (4, 6, 5, 3), (63, 2, 5, 6, 7, 8, 13, 14, 15, 16, 21, 22, 23, 24, 29, 30, 31, 32, 37, 38, 39, 40, 45, 46, 47, 48, 53, 54, 55, 56, 61, 62), (9, 7, 6, 4), (10, 8, 7, 9), (11, 13, 8, 10), (12, 14, 13, 11), (17, 15, 14, 12), (18, 16, 15, 17), (19, 21, 16, 18), (20, 22, 21, 19), (25, 23, 22, 20), (26, 24, 23, 25), (27, 29, 24, 26), (28, 30, 29, 27), (33, 31, 30, 28), (34, 32, 31, 33), (35, 37, 32, 34), (36, 38, 37, 35), (41, 39, 38, 36), (42, 40, 39, 41), (43, 45, 40, 42), (44, 46, 45, 43), (49, 47, 46, 44), (50, 48, 47, 49), (51, 53, 48, 50), (52, 54, 53, 51), (57, 55, 54, 52), (58, 56, 55, 57), (59, 61, 56, 58), (60, 62, 61, 59), (1, 63, 62, 60)])
_uv = me_cylinder_001.uv_layers.new(name='UVMap')
_uv.uv.foreach_set('vector', [0.75, 0.49, 0.7968, 0.4854, 0.8418, 0.4717, 0.8833, 0.4496, 0.9197, 0.4197, 0.9496, 0.3833, 0.9717, 0.3418, 0.9854, 0.2968, 0.99, 0.25, 0.9854, 0.2032, 0.9717, 0.1582, 0.9496, 0.1167, 0.9197, 0.08029, 0.8833, 0.05045, 0.8418, 0.02827, 0.7968, 0.01461, 0.75, 0.01, 0.7032, 0.01461, 0.6582, 0.02827, 0.6167, 0.05045, 0.5803, 0.08029, 0.5504, 0.1167, 0.5283, 0.1582, 0.5146, 0.2032, 0.51, 0.25, 0.5146, 0.2968, 0.5283, 0.3418, 0.5504, 0.3833, 0.5803, 0.4197, 0.6167, 0.4496, 0.6582, 0.4717, 0.7032, 0.4854, 1.0, 0.5, 1.0, 1.0, 0.9688, 1.0, 0.9688, 0.5, 0.03125, 0.5, 0.03125, 1.0, 0.0, 1.0, 0.0, 0.5, 0.0625, 0.5, 0.0625, 1.0, 0.03125, 1.0, 0.03125, 0.5, 0.2968, 0.4854, 0.25, 0.49, 0.2032, 0.4854, 0.1582, 0.4717, 0.1167, 0.4496, 0.08029, 0.4197, 0.05045, 0.3833, 0.02827, 0.3418, 0.01461, 0.2968, 0.01, 0.25, 0.01461, 0.2032, 0.02827, 0.1582, 0.05045, 0.1167, 0.08029, 0.08029, 0.1167, 0.05045, 0.1582, 0.02827, 0.2032, 0.01461, 0.25, 0.01, 0.2968, 0.01461, 0.3418, 0.02827, 0.3833, 0.05045, 0.4197, 0.08029, 0.4496, 0.1167, 0.4717, 0.1582, 0.4854, 0.2032, 0.49, 0.25, 0.4854, 0.2968, 0.4717, 0.3418, 0.4496, 0.3833, 0.4197, 0.4197, 0.3833, 0.4496, 0.3418, 0.4717, 0.09375, 0.5, 0.09375, 1.0, 0.0625, 1.0, 0.0625, 0.5, 0.125, 0.5, 0.125, 1.0, 0.09375, 1.0, 0.09375, 0.5, 0.1562, 0.5, 0.1562, 1.0, 0.125, 1.0, 0.125, 0.5, 0.1875, 0.5, 0.1875, 1.0, 0.1562, 1.0, 0.1562, 0.5, 0.2188, 0.5, 0.2188, 1.0, 0.1875, 1.0, 0.1875, 0.5, 0.25, 0.5, 0.25, 1.0, 0.2188, 1.0, 0.2188, 0.5, 0.2812, 0.5, 0.2812, 1.0, 0.25, 1.0, 0.25, 0.5, 0.3125, 0.5, 0.3125, 1.0, 0.2812, 1.0, 0.2812, 0.5, 0.3438, 0.5, 0.3438, 1.0, 0.3125, 1.0, 0.3125, 0.5, 0.375, 0.5, 0.375, 1.0, 0.3438, 1.0, 0.3438, 0.5, 0.4062, 0.5, 0.4062, 1.0, 0.375, 1.0, 0.375, 0.5, 0.4375, 0.5, 0.4375, 1.0, 0.4062, 1.0, 0.4062, 0.5, 0.4688, 0.5, 0.4688, 1.0, 0.4375, 1.0, 0.4375, 0.5, 0.5, 0.5, 0.5, 1.0, 0.4688, 1.0, 0.4688, 0.5, 0.5312, 0.5, 0.5312, 1.0, 0.5, 1.0, 0.5, 0.5, 0.5625, 0.5, 0.5625, 1.0, 0.5312, 1.0, 0.5312, 0.5, 0.5938, 0.5, 0.5938, 1.0, 0.5625, 1.0, 0.5625, 0.5, 0.625, 0.5, 0.625, 1.0, 0.5938, 1.0, 0.5938, 0.5, 0.6562, 0.5, 0.6562, 1.0, 0.625, 1.0, 0.625, 0.5, 0.6875, 0.5, 0.6875, 1.0, 0.6562, 1.0, 0.6562, 0.5, 0.7188, 0.5, 0.7188, 1.0, 0.6875, 1.0, 0.6875, 0.5, 0.75, 0.5, 0.75, 1.0, 0.7188, 1.0, 0.7188, 0.5, 0.7812, 0.5, 0.7812, 1.0, 0.75, 1.0, 0.75, 0.5, 0.8125, 0.5, 0.8125, 1.0, 0.7812, 1.0, 0.7812, 0.5, 0.8438, 0.5, 0.8438, 1.0, 0.8125, 1.0, 0.8125, 0.5, 0.875, 0.5, 0.875, 1.0, 0.8438, 1.0, 0.8438, 0.5, 0.9062, 0.5, 0.9062, 1.0, 0.875, 1.0, 0.875, 0.5, 0.9375, 0.5, 0.9375, 1.0, 0.9062, 1.0, 0.9062, 0.5, 0.9688, 0.5, 0.9688, 1.0, 0.9375, 1.0, 0.9375, 0.5])
me_cylinder_001.materials.append(mat_material_003)
me_cylinder_001.update()
me_cylinder_002 = bpy.data.meshes.new('Cylinder.002')
me_cylinder_002.from_pydata([(-12.93, -7.591, -1.0), (-12.74, -7.61, -1.0), (-12.93, -7.591, 1.586), (-13.13, -7.61, -1.0), (-13.31, -7.667, -1.0), (-13.13, -7.61, 1.586), (-13.31, -7.667, 1.586), (-13.49, -7.759, 1.586), (-13.64, -7.884, 1.586), (-13.49, -7.759, -1.0), (-13.64, -7.884, -1.0), (-13.76, -8.035, -1.0), (-13.86, -8.208, -1.0), (-13.76, -8.035, 1.586), (-13.86, -8.208, 1.586), (-13.91, -8.396, 1.586), (-13.93, -8.591, 1.586), (-13.91, -8.396, -1.0), (-13.93, -8.591, -1.0), (-13.91, -8.786, -1.0), (-13.86, -8.973, -1.0), (-13.91, -8.786, 1.586), (-13.86, -8.973, 1.586), (-13.76, -9.146, 1.586), (-13.64, -9.298, 1.586), (-13.76, -9.146, -1.0), (-13.64, -9.298, -1.0), (-13.49, -9.422, -1.0), (-13.31, -9.515, -1.0), (-13.49, -9.422, 1.586), (-13.31, -9.515, 1.586), (-13.13, -9.571, 1.586), (-12.93, -9.591, 1.586), (-13.13, -9.571, -1.0), (-12.93, -9.591, -1.0), (-12.74, -9.571, -1.0), (-12.55, -9.515, -1.0), (-12.74, -9.571, 1.586), (-12.55, -9.515, 1.586), (-12.38, -9.422, 1.586), (-12.22, -9.298, 1.586), (-12.38, -9.422, -1.0), (-12.22, -9.298, -1.0), (-12.1, -9.146, -1.0), (-12.01, -8.973, -1.0), (-12.1, -9.146, 1.586), (-12.01, -8.973, 1.586), (-11.95, -8.786, 1.586), (-11.93, -8.591, 1.586), (-11.95, -8.786, -1.0), (-11.93, -8.591, -1.0), (-11.95, -8.396, -1.0), (-12.01, -8.208, -1.0), (-11.95, -8.396, 1.586), (-12.01, -8.208, 1.586), (-12.1, -8.035, 1.586), (-12.22, -7.884, 1.586), (-12.1, -8.035, -1.0), (-12.22, -7.884, -1.0), (-12.38, -7.759, -1.0), (-12.55, -7.667, -1.0), (-12.38, -7.759, 1.586), (-12.55, -7.667, 1.586), (-12.74, -7.61, 1.586)], [], [(0, 1, 60, 59, 58, 57, 52, 51, 50, 49, 44, 43, 42, 41, 36, 35, 34, 33, 28, 27, 26, 25, 20, 19, 18, 17, 12, 11, 10, 9, 4, 3), (0, 2, 63, 1), (3, 5, 2, 0), (4, 6, 5, 3), (63, 2, 5, 6, 7, 8, 13, 14, 15, 16, 21, 22, 23, 24, 29, 30, 31, 32, 37, 38, 39, 40, 45, 46, 47, 48, 53, 54, 55, 56, 61, 62), (9, 7, 6, 4), (10, 8, 7, 9), (11, 13, 8, 10), (12, 14, 13, 11), (17, 15, 14, 12), (18, 16, 15, 17), (19, 21, 16, 18), (20, 22, 21, 19), (25, 23, 22, 20), (26, 24, 23, 25), (27, 29, 24, 26), (28, 30, 29, 27), (33, 31, 30, 28), (34, 32, 31, 33), (35, 37, 32, 34), (36, 38, 37, 35), (41, 39, 38, 36), (42, 40, 39, 41), (43, 45, 40, 42), (44, 46, 45, 43), (49, 47, 46, 44), (50, 48, 47, 49), (51, 53, 48, 50), (52, 54, 53, 51), (57, 55, 54, 52), (58, 56, 55, 57), (59, 61, 56, 58), (60, 62, 61, 59), (1, 63, 62, 60)])
_uv = me_cylinder_002.uv_layers.new(name='UVMap')
_uv.uv.foreach_set('vector', [0.75, 0.49, 0.7968, 0.4854, 0.8418, 0.4717, 0.8833, 0.4496, 0.9197, 0.4197, 0.9496, 0.3833, 0.9717, 0.3418, 0.9854, 0.2968, 0.99, 0.25, 0.9854, 0.2032, 0.9717, 0.1582, 0.9496, 0.1167, 0.9197, 0.08029, 0.8833, 0.05045, 0.8418, 0.02827, 0.7968, 0.01461, 0.75, 0.01, 0.7032, 0.01461, 0.6582, 0.02827, 0.6167, 0.05045, 0.5803, 0.08029, 0.5504, 0.1167, 0.5283, 0.1582, 0.5146, 0.2032, 0.51, 0.25, 0.5146, 0.2968, 0.5283, 0.3418, 0.5504, 0.3833, 0.5803, 0.4197, 0.6167, 0.4496, 0.6582, 0.4717, 0.7032, 0.4854, 1.0, 0.5, 1.0, 1.0, 0.9688, 1.0, 0.9688, 0.5, 0.03125, 0.5, 0.03125, 1.0, 0.0, 1.0, 0.0, 0.5, 0.0625, 0.5, 0.0625, 1.0, 0.03125, 1.0, 0.03125, 0.5, 0.2968, 0.4854, 0.25, 0.49, 0.2032, 0.4854, 0.1582, 0.4717, 0.1167, 0.4496, 0.08029, 0.4197, 0.05045, 0.3833, 0.02827, 0.3418, 0.01461, 0.2968, 0.01, 0.25, 0.01461, 0.2032, 0.02827, 0.1582, 0.05045, 0.1167, 0.08029, 0.08029, 0.1167, 0.05045, 0.1582, 0.02827, 0.2032, 0.01461, 0.25, 0.01, 0.2968, 0.01461, 0.3418, 0.02827, 0.3833, 0.05045, 0.4197, 0.08029, 0.4496, 0.1167, 0.4717, 0.1582, 0.4854, 0.2032, 0.49, 0.25, 0.4854, 0.2968, 0.4717, 0.3418, 0.4496, 0.3833, 0.4197, 0.4197, 0.3833, 0.4496, 0.3418, 0.4717, 0.09375, 0.5, 0.09375, 1.0, 0.0625, 1.0, 0.0625, 0.5, 0.125, 0.5, 0.125, 1.0, 0.09375, 1.0, 0.09375, 0.5, 0.1562, 0.5, 0.1562, 1.0, 0.125, 1.0, 0.125, 0.5, 0.1875, 0.5, 0.1875, 1.0, 0.1562, 1.0, 0.1562, 0.5, 0.2188, 0.5, 0.2188, 1.0, 0.1875, 1.0, 0.1875, 0.5, 0.25, 0.5, 0.25, 1.0, 0.2188, 1.0, 0.2188, 0.5, 0.2812, 0.5, 0.2812, 1.0, 0.25, 1.0, 0.25, 0.5, 0.3125, 0.5, 0.3125, 1.0, 0.2812, 1.0, 0.2812, 0.5, 0.3438, 0.5, 0.3438, 1.0, 0.3125, 1.0, 0.3125, 0.5, 0.375, 0.5, 0.375, 1.0, 0.3438, 1.0, 0.3438, 0.5, 0.4062, 0.5, 0.4062, 1.0, 0.375, 1.0, 0.375, 0.5, 0.4375, 0.5, 0.4375, 1.0, 0.4062, 1.0, 0.4062, 0.5, 0.4688, 0.5, 0.4688, 1.0, 0.4375, 1.0, 0.4375, 0.5, 0.5, 0.5, 0.5, 1.0, 0.4688, 1.0, 0.4688, 0.5, 0.5312, 0.5, 0.5312, 1.0, 0.5, 1.0, 0.5, 0.5, 0.5625, 0.5, 0.5625, 1.0, 0.5312, 1.0, 0.5312, 0.5, 0.5938, 0.5, 0.5938, 1.0, 0.5625, 1.0, 0.5625, 0.5, 0.625, 0.5, 0.625, 1.0, 0.5938, 1.0, 0.5938, 0.5, 0.6562, 0.5, 0.6562, 1.0, 0.625, 1.0, 0.625, 0.5, 0.6875, 0.5, 0.6875, 1.0, 0.6562, 1.0, 0.6562, 0.5, 0.7188, 0.5, 0.7188, 1.0, 0.6875, 1.0, 0.6875, 0.5, 0.75, 0.5, 0.75, 1.0, 0.7188, 1.0, 0.7188, 0.5, 0.7812, 0.5, 0.7812, 1.0, 0.75, 1.0, 0.75, 0.5, 0.8125, 0.5, 0.8125, 1.0, 0.7812, 1.0, 0.7812, 0.5, 0.8438, 0.5, 0.8438, 1.0, 0.8125, 1.0, 0.8125, 0.5, 0.875, 0.5, 0.875, 1.0, 0.8438, 1.0, 0.8438, 0.5, 0.9062, 0.5, 0.9062, 1.0, 0.875, 1.0, 0.875, 0.5, 0.9375, 0.5, 0.9375, 1.0, 0.9062, 1.0, 0.9062, 0.5, 0.9688, 0.5, 0.9688, 1.0, 0.9375, 1.0, 0.9375, 0.5])
me_cylinder_002.materials.append(mat_material_003)
me_cylinder_002.update()
me_cylinder_004 = bpy.data.meshes.new('Cylinder.004')
me_cylinder_004.from_pydata([(8.075, 7.075, -0.977), (8.27, 7.056, -0.977), (8.075, 7.075, 7.342), (7.879, 7.056, -0.977), (7.692, 6.999, -0.977), (7.879, 7.056, 7.342), (7.692, 6.999, 7.342), (7.519, 6.907, 7.342), (7.367, 6.782, 7.342), (7.519, 6.907, -0.977), (7.367, 6.782, -0.977), (7.243, 6.631, -0.977), (7.151, 6.458, -0.977), (7.243, 6.631, 7.342), (7.151, 6.458, 7.342), (7.094, 6.27, 7.342), (7.075, 6.075, 7.342), (7.094, 6.27, -0.977), (7.075, 6.075, -0.977), (7.094, 5.88, -0.977), (7.151, 5.692, -0.977), (7.094, 5.88, 7.342), (7.151, 5.692, 7.342), (7.243, 5.52, 7.342), (7.367, 5.368, 7.342), (7.243, 5.52, -0.977), (7.367, 5.368, -0.977), (7.519, 5.244, -0.977), (7.692, 5.151, -0.977), (7.519, 5.244, 7.342), (7.692, 5.151, 7.342), (7.879, 5.094, 7.342), (8.075, 5.075, 7.342), (7.879, 5.094, -0.977), (8.075, 5.075, -0.977), (8.27, 5.094, -0.977), (8.457, 5.151, -0.977), (8.27, 5.094, 7.342), (8.457, 5.151, 7.342), (8.63, 5.244, 7.342), (8.782, 5.368, 7.342), (8.63, 5.244, -0.977), (8.782, 5.368, -0.977), (8.906, 5.52, -0.977), (8.998, 5.692, -0.977), (8.906, 5.52, 7.342), (8.998, 5.692, 7.342), (9.055, 5.88, 7.342), (9.075, 6.075, 7.342), (9.055, 5.88, -0.977), (9.075, 6.075, -0.977), (9.055, 6.27, -0.977), (8.998, 6.458, -0.977), (9.055, 6.27, 7.342), (8.998, 6.458, 7.342), (8.906, 6.631, 7.342), (8.782, 6.782, 7.342), (8.906, 6.631, -0.977), (8.782, 6.782, -0.977), (8.63, 6.907, -0.977), (8.457, 6.999, -0.977), (8.63, 6.907, 7.342), (8.457, 6.999, 7.342), (8.27, 7.056, 7.342)], [], [(0, 1, 60, 59, 58, 57, 52, 51, 50, 49, 44, 43, 42, 41, 36, 35, 34, 33, 28, 27, 26, 25, 20, 19, 18, 17, 12, 11, 10, 9, 4, 3), (0, 2, 63, 1), (3, 5, 2, 0), (4, 6, 5, 3), (63, 2, 5, 6, 7, 8, 13, 14, 15, 16, 21, 22, 23, 24, 29, 30, 31, 32, 37, 38, 39, 40, 45, 46, 47, 48, 53, 54, 55, 56, 61, 62), (9, 7, 6, 4), (10, 8, 7, 9), (11, 13, 8, 10), (12, 14, 13, 11), (17, 15, 14, 12), (18, 16, 15, 17), (19, 21, 16, 18), (20, 22, 21, 19), (25, 23, 22, 20), (26, 24, 23, 25), (27, 29, 24, 26), (28, 30, 29, 27), (33, 31, 30, 28), (34, 32, 31, 33), (35, 37, 32, 34), (36, 38, 37, 35), (41, 39, 38, 36), (42, 40, 39, 41), (43, 45, 40, 42), (44, 46, 45, 43), (49, 47, 46, 44), (50, 48, 47, 49), (51, 53, 48, 50), (52, 54, 53, 51), (57, 55, 54, 52), (58, 56, 55, 57), (59, 61, 56, 58), (60, 62, 61, 59), (1, 63, 62, 60)])
_uv = me_cylinder_004.uv_layers.new(name='UVMap')
_uv.uv.foreach_set('vector', [0.75, 0.49, 0.7968, 0.4854, 0.8418, 0.4717, 0.8833, 0.4496, 0.9197, 0.4197, 0.9496, 0.3833, 0.9717, 0.3418, 0.9854, 0.2968, 0.99, 0.25, 0.9854, 0.2032, 0.9717, 0.1582, 0.9496, 0.1167, 0.9197, 0.08029, 0.8833, 0.05045, 0.8418, 0.02827, 0.7968, 0.01461, 0.75, 0.01, 0.7032, 0.01461, 0.6582, 0.02827, 0.6167, 0.05045, 0.5803, 0.08029, 0.5504, 0.1167, 0.5283, 0.1582, 0.5146, 0.2032, 0.51, 0.25, 0.5146, 0.2968, 0.5283, 0.3418, 0.5504, 0.3833, 0.5803, 0.4197, 0.6167, 0.4496, 0.6582, 0.4717, 0.7032, 0.4854, 1.0, 0.5, 1.0, 1.0, 0.9688, 1.0, 0.9688, 0.5, 0.03125, 0.5, 0.03125, 1.0, 0.0, 1.0, 0.0, 0.5, 0.0625, 0.5, 0.0625, 1.0, 0.03125, 1.0, 0.03125, 0.5, 0.2968, 0.4854, 0.25, 0.49, 0.2032, 0.4854, 0.1582, 0.4717, 0.1167, 0.4496, 0.08029, 0.4197, 0.05045, 0.3833, 0.02827, 0.3418, 0.01461, 0.2968, 0.01, 0.25, 0.01461, 0.2032, 0.02827, 0.1582, 0.05045, 0.1167, 0.08029, 0.08029, 0.1167, 0.05045, 0.1582, 0.02827, 0.2032, 0.01461, 0.25, 0.01, 0.2968, 0.01461, 0.3418, 0.02827, 0.3833, 0.05045, 0.4197, 0.08029, 0.4496, 0.1167, 0.4717, 0.1582, 0.4854, 0.2032, 0.49, 0.25, 0.4854, 0.2968, 0.4717, 0.3418, 0.4496, 0.3833, 0.4197, 0.4197, 0.3833, 0.4496, 0.3418, 0.4717, 0.09375, 0.5, 0.09375, 1.0, 0.0625, 1.0, 0.0625, 0.5, 0.125, 0.5, 0.125, 1.0, 0.09375, 1.0, 0.09375, 0.5, 0.1562, 0.5, 0.1562, 1.0, 0.125, 1.0, 0.125, 0.5, 0.1875, 0.5, 0.1875, 1.0, 0.1562, 1.0, 0.1562, 0.5, 0.2188, 0.5, 0.2188, 1.0, 0.1875, 1.0, 0.1875, 0.5, 0.25, 0.5, 0.25, 1.0, 0.2188, 1.0, 0.2188, 0.5, 0.2812, 0.5, 0.2812, 1.0, 0.25, 1.0, 0.25, 0.5, 0.3125, 0.5, 0.3125, 1.0, 0.2812, 1.0, 0.2812, 0.5, 0.3438, 0.5, 0.3438, 1.0, 0.3125, 1.0, 0.3125, 0.5, 0.375, 0.5, 0.375, 1.0, 0.3438, 1.0, 0.3438, 0.5, 0.4062, 0.5, 0.4062, 1.0, 0.375, 1.0, 0.375, 0.5, 0.4375, 0.5, 0.4375, 1.0, 0.4062, 1.0, 0.4062, 0.5, 0.4688, 0.5, 0.4688, 1.0, 0.4375, 1.0, 0.4375, 0.5, 0.5, 0.5, 0.5, 1.0, 0.4688, 1.0, 0.4688, 0.5, 0.5312, 0.5, 0.5312, 1.0, 0.5, 1.0, 0.5, 0.5, 0.5625, 0.5, 0.5625, 1.0, 0.5312, 1.0, 0.5312, 0.5, 0.5938, 0.5, 0.5938, 1.0, 0.5625, 1.0, 0.5625, 0.5, 0.625, 0.5, 0.625, 1.0, 0.5938, 1.0, 0.5938, 0.5, 0.6562, 0.5, 0.6562, 1.0, 0.625, 1.0, 0.625, 0.5, 0.6875, 0.5, 0.6875, 1.0, 0.6562, 1.0, 0.6562, 0.5, 0.7188, 0.5, 0.7188, 1.0, 0.6875, 1.0, 0.6875, 0.5, 0.75, 0.5, 0.75, 1.0, 0.7188, 1.0, 0.7188, 0.5, 0.7812, 0.5, 0.7812, 1.0, 0.75, 1.0, 0.75, 0.5, 0.8125, 0.5, 0.8125, 1.0, 0.7812, 1.0, 0.7812, 0.5, 0.8438, 0.5, 0.8438, 1.0, 0.8125, 1.0, 0.8125, 0.5, 0.875, 0.5, 0.875, 1.0, 0.8438, 1.0, 0.8438, 0.5, 0.9062, 0.5, 0.9062, 1.0, 0.875, 1.0, 0.875, 0.5, 0.9375, 0.5, 0.9375, 1.0, 0.9062, 1.0, 0.9062, 0.5, 0.9688, 0.5, 0.9688, 1.0, 0.9375, 1.0, 0.9375, 0.5])
me_cylinder_004.materials.append(mat_material_003)
me_cylinder_004.update()
me_cylinder_005 = bpy.data.meshes.new('Cylinder.005')
me_cylinder_005.from_pydata([(-4.944, -20.2, -1.082), (-4.748, -20.22, -1.082), (-4.944, -20.2, 5.605), (-5.139, -20.22, -1.082), (-5.326, -20.28, -1.082), (-5.139, -20.22, 5.605), (-5.326, -20.28, 5.605), (-5.499, -20.37, 5.605), (-5.651, -20.49, 5.605), (-5.499, -20.37, -1.082), (-5.651, -20.49, -1.082), (-5.775, -20.65, -1.082), (-5.867, -20.82, -1.082), (-5.775, -20.65, 5.605), (-5.867, -20.82, 5.605), (-5.924, -21.01, 5.605), (-5.944, -21.2, 5.605), (-5.924, -21.01, -1.082), (-5.944, -21.2, -1.082), (-5.924, -21.4, -1.082), (-5.867, -21.58, -1.082), (-5.924, -21.4, 5.605), (-5.867, -21.58, 5.605), (-5.775, -21.76, 5.605), (-5.651, -21.91, 5.605), (-5.775, -21.76, -1.082), (-5.651, -21.91, -1.082), (-5.499, -22.03, -1.082), (-5.326, -22.13, -1.082), (-5.499, -22.03, 5.605), (-5.326, -22.13, 5.605), (-5.139, -22.18, 5.605), (-4.944, -22.2, 5.605), (-5.139, -22.18, -1.082), (-4.944, -22.2, -1.082), (-4.748, -22.18, -1.082), (-4.561, -22.13, -1.082), (-4.748, -22.18, 5.605), (-4.561, -22.13, 5.605), (-4.388, -22.03, 5.605), (-4.236, -21.91, 5.605), (-4.388, -22.03, -1.082), (-4.236, -21.91, -1.082), (-4.112, -21.76, -1.082), (-4.02, -21.58, -1.082), (-4.112, -21.76, 5.605), (-4.02, -21.58, 5.605), (-3.963, -21.4, 5.605), (-3.944, -21.2, 5.605), (-3.963, -21.4, -1.082), (-3.944, -21.2, -1.082), (-3.963, -21.01, -1.082), (-4.02, -20.82, -1.082), (-3.963, -21.01, 5.605), (-4.02, -20.82, 5.605), (-4.112, -20.65, 5.605), (-4.236, -20.49, 5.605), (-4.112, -20.65, -1.082), (-4.236, -20.49, -1.082), (-4.388, -20.37, -1.082), (-4.561, -20.28, -1.082), (-4.388, -20.37, 5.605), (-4.561, -20.28, 5.605), (-4.748, -20.22, 5.605)], [], [(0, 1, 60, 59, 58, 57, 52, 51, 50, 49, 44, 43, 42, 41, 36, 35, 34, 33, 28, 27, 26, 25, 20, 19, 18, 17, 12, 11, 10, 9, 4, 3), (0, 2, 63, 1), (3, 5, 2, 0), (4, 6, 5, 3), (63, 2, 5, 6, 7, 8, 13, 14, 15, 16, 21, 22, 23, 24, 29, 30, 31, 32, 37, 38, 39, 40, 45, 46, 47, 48, 53, 54, 55, 56, 61, 62), (9, 7, 6, 4), (10, 8, 7, 9), (11, 13, 8, 10), (12, 14, 13, 11), (17, 15, 14, 12), (18, 16, 15, 17), (19, 21, 16, 18), (20, 22, 21, 19), (25, 23, 22, 20), (26, 24, 23, 25), (27, 29, 24, 26), (28, 30, 29, 27), (33, 31, 30, 28), (34, 32, 31, 33), (35, 37, 32, 34), (36, 38, 37, 35), (41, 39, 38, 36), (42, 40, 39, 41), (43, 45, 40, 42), (44, 46, 45, 43), (49, 47, 46, 44), (50, 48, 47, 49), (51, 53, 48, 50), (52, 54, 53, 51), (57, 55, 54, 52), (58, 56, 55, 57), (59, 61, 56, 58), (60, 62, 61, 59), (1, 63, 62, 60)])
_uv = me_cylinder_005.uv_layers.new(name='UVMap')
_uv.uv.foreach_set('vector', [0.75, 0.49, 0.7968, 0.4854, 0.8418, 0.4717, 0.8833, 0.4496, 0.9197, 0.4197, 0.9496, 0.3833, 0.9717, 0.3418, 0.9854, 0.2968, 0.99, 0.25, 0.9854, 0.2032, 0.9717, 0.1582, 0.9496, 0.1167, 0.9197, 0.08029, 0.8833, 0.05045, 0.8418, 0.02827, 0.7968, 0.01461, 0.75, 0.01, 0.7032, 0.01461, 0.6582, 0.02827, 0.6167, 0.05045, 0.5803, 0.08029, 0.5504, 0.1167, 0.5283, 0.1582, 0.5146, 0.2032, 0.51, 0.25, 0.5146, 0.2968, 0.5283, 0.3418, 0.5504, 0.3833, 0.5803, 0.4197, 0.6167, 0.4496, 0.6582, 0.4717, 0.7032, 0.4854, 1.0, 0.5, 1.0, 1.0, 0.9688, 1.0, 0.9688, 0.5, 0.03125, 0.5, 0.03125, 1.0, 0.0, 1.0, 0.0, 0.5, 0.0625, 0.5, 0.0625, 1.0, 0.03125, 1.0, 0.03125, 0.5, 0.2968, 0.4854, 0.25, 0.49, 0.2032, 0.4854, 0.1582, 0.4717, 0.1167, 0.4496, 0.08029, 0.4197, 0.05045, 0.3833, 0.02827, 0.3418, 0.01461, 0.2968, 0.01, 0.25, 0.01461, 0.2032, 0.02827, 0.1582, 0.05045, 0.1167, 0.08029, 0.08029, 0.1167, 0.05045, 0.1582, 0.02827, 0.2032, 0.01461, 0.25, 0.01, 0.2968, 0.01461, 0.3418, 0.02827, 0.3833, 0.05045, 0.4197, 0.08029, 0.4496, 0.1167, 0.4717, 0.1582, 0.4854, 0.2032, 0.49, 0.25, 0.4854, 0.2968, 0.4717, 0.3418, 0.4496, 0.3833, 0.4197, 0.4197, 0.3833, 0.4496, 0.3418, 0.4717, 0.09375, 0.5, 0.09375, 1.0, 0.0625, 1.0, 0.0625, 0.5, 0.125, 0.5, 0.125, 1.0, 0.09375, 1.0, 0.09375, 0.5, 0.1562, 0.5, 0.1562, 1.0, 0.125, 1.0, 0.125, 0.5, 0.1875, 0.5, 0.1875, 1.0, 0.1562, 1.0, 0.1562, 0.5, 0.2188, 0.5, 0.2188, 1.0, 0.1875, 1.0, 0.1875, 0.5, 0.25, 0.5, 0.25, 1.0, 0.2188, 1.0, 0.2188, 0.5, 0.2812, 0.5, 0.2812, 1.0, 0.25, 1.0, 0.25, 0.5, 0.3125, 0.5, 0.3125, 1.0, 0.2812, 1.0, 0.2812, 0.5, 0.3438, 0.5, 0.3438, 1.0, 0.3125, 1.0, 0.3125, 0.5, 0.375, 0.5, 0.375, 1.0, 0.3438, 1.0, 0.3438, 0.5, 0.4062, 0.5, 0.4062, 1.0, 0.375, 1.0, 0.375, 0.5, 0.4375, 0.5, 0.4375, 1.0, 0.4062, 1.0, 0.4062, 0.5, 0.4688, 0.5, 0.4688, 1.0, 0.4375, 1.0, 0.4375, 0.5, 0.5, 0.5, 0.5, 1.0, 0.4688, 1.0, 0.4688, 0.5, 0.5312, 0.5, 0.5312, 1.0, 0.5, 1.0, 0.5, 0.5, 0.5625, 0.5, 0.5625, 1.0, 0.5312, 1.0, 0.5312, 0.5, 0.5938, 0.5, 0.5938, 1.0, 0.5625, 1.0, 0.5625, 0.5, 0.625, 0.5, 0.625, 1.0, 0.5938, 1.0, 0.5938, 0.5, 0.6562, 0.5, 0.6562, 1.0, 0.625, 1.0, 0.625, 0.5, 0.6875, 0.5, 0.6875, 1.0, 0.6562, 1.0, 0.6562, 0.5, 0.7188, 0.5, 0.7188, 1.0, 0.6875, 1.0, 0.6875, 0.5, 0.75, 0.5, 0.75, 1.0, 0.7188, 1.0, 0.7188, 0.5, 0.7812, 0.5, 0.7812, 1.0, 0.75, 1.0, 0.75, 0.5, 0.8125, 0.5, 0.8125, 1.0, 0.7812, 1.0, 0.7812, 0.5, 0.8438, 0.5, 0.8438, 1.0, 0.8125, 1.0, 0.8125, 0.5, 0.875, 0.5, 0.875, 1.0, 0.8438, 1.0, 0.8438, 0.5, 0.9062, 0.5, 0.9062, 1.0, 0.875, 1.0, 0.875, 0.5, 0.9375, 0.5, 0.9375, 1.0, 0.9062, 1.0, 0.9062, 0.5, 0.9688, 0.5, 0.9688, 1.0, 0.9375, 1.0, 0.9375, 0.5])
me_cylinder_005.materials.append(mat_material_003)
me_cylinder_005.update()
me_cylinder_006 = bpy.data.meshes.new('Cylinder.006')
me_cylinder_006.from_pydata([(-78.17, 8.004, -1.003), (-77.97, 7.985, -1.003), (-78.17, 8.004, 0.318), (-78.36, 7.985, -1.003), (-78.55, 7.928, -1.003), (-78.36, 7.985, 0.318), (-78.55, 7.928, 0.318), (-78.72, 7.836, 0.318), (-78.88, 7.711, 0.318), (-78.72, 7.836, -1.003), (-78.88, 7.711, -1.003), (-79.0, 7.56, -1.003), (-79.09, 7.387, -1.003), (-79.0, 7.56, 0.318), (-79.09, 7.387, 0.318), (-79.15, 7.199, 0.318), (-79.17, 7.004, 0.318), (-79.15, 7.199, -1.003), (-79.17, 7.004, -1.003), (-79.15, 6.809, -1.003), (-79.09, 6.622, -1.003), (-79.15, 6.809, 0.318), (-79.09, 6.622, 0.318), (-79.0, 6.449, 0.318), (-78.88, 6.297, 0.318), (-79.0, 6.449, -1.003), (-78.88, 6.297, -1.003), (-78.72, 6.173, -1.003), (-78.55, 6.08, -1.003), (-78.72, 6.173, 0.318), (-78.55, 6.08, 0.318), (-78.36, 6.024, 0.318), (-78.17, 6.004, 0.318), (-78.36, 6.024, -1.003), (-78.17, 6.004, -1.003), (-77.97, 6.024, -1.003), (-77.79, 6.08, -1.003), (-77.97, 6.024, 0.318), (-77.79, 6.08, 0.318), (-77.61, 6.173, 0.318), (-77.46, 6.297, 0.318), (-77.61, 6.173, -1.003), (-77.46, 6.297, -1.003), (-77.34, 6.449, -1.003), (-77.24, 6.622, -1.003), (-77.34, 6.449, 0.318), (-77.24, 6.622, 0.318), (-77.19, 6.809, 0.318), (-77.17, 7.004, 0.318), (-77.19, 6.809, -1.003), (-77.17, 7.004, -1.003), (-77.19, 7.199, -1.003), (-77.24, 7.387, -1.003), (-77.19, 7.199, 0.318), (-77.24, 7.387, 0.318), (-77.34, 7.56, 0.318), (-77.46, 7.711, 0.318), (-77.34, 7.56, -1.003), (-77.46, 7.711, -1.003), (-77.61, 7.836, -1.003), (-77.79, 7.928, -1.003), (-77.61, 7.836, 0.318), (-77.79, 7.928, 0.318), (-77.97, 7.985, 0.318)], [], [(0, 1, 60, 59, 58, 57, 52, 51, 50, 49, 44, 43, 42, 41, 36, 35, 34, 33, 28, 27, 26, 25, 20, 19, 18, 17, 12, 11, 10, 9, 4, 3), (0, 2, 63, 1), (3, 5, 2, 0), (4, 6, 5, 3), (63, 2, 5, 6, 7, 8, 13, 14, 15, 16, 21, 22, 23, 24, 29, 30, 31, 32, 37, 38, 39, 40, 45, 46, 47, 48, 53, 54, 55, 56, 61, 62), (9, 7, 6, 4), (10, 8, 7, 9), (11, 13, 8, 10), (12, 14, 13, 11), (17, 15, 14, 12), (18, 16, 15, 17), (19, 21, 16, 18), (20, 22, 21, 19), (25, 23, 22, 20), (26, 24, 23, 25), (27, 29, 24, 26), (28, 30, 29, 27), (33, 31, 30, 28), (34, 32, 31, 33), (35, 37, 32, 34), (36, 38, 37, 35), (41, 39, 38, 36), (42, 40, 39, 41), (43, 45, 40, 42), (44, 46, 45, 43), (49, 47, 46, 44), (50, 48, 47, 49), (51, 53, 48, 50), (52, 54, 53, 51), (57, 55, 54, 52), (58, 56, 55, 57), (59, 61, 56, 58), (60, 62, 61, 59), (1, 63, 62, 60)])
_uv = me_cylinder_006.uv_layers.new(name='UVMap')
_uv.uv.foreach_set('vector', [0.75, 0.49, 0.7968, 0.4854, 0.8418, 0.4717, 0.8833, 0.4496, 0.9197, 0.4197, 0.9496, 0.3833, 0.9717, 0.3418, 0.9854, 0.2968, 0.99, 0.25, 0.9854, 0.2032, 0.9717, 0.1582, 0.9496, 0.1167, 0.9197, 0.08029, 0.8833, 0.05045, 0.8418, 0.02827, 0.7968, 0.01461, 0.75, 0.01, 0.7032, 0.01461, 0.6582, 0.02827, 0.6167, 0.05045, 0.5803, 0.08029, 0.5504, 0.1167, 0.5283, 0.1582, 0.5146, 0.2032, 0.51, 0.25, 0.5146, 0.2968, 0.5283, 0.3418, 0.5504, 0.3833, 0.5803, 0.4197, 0.6167, 0.4496, 0.6582, 0.4717, 0.7032, 0.4854, 1.0, 0.5, 1.0, 1.0, 0.9688, 1.0, 0.9688, 0.5, 0.03125, 0.5, 0.03125, 1.0, 0.0, 1.0, 0.0, 0.5, 0.0625, 0.5, 0.0625, 1.0, 0.03125, 1.0, 0.03125, 0.5, 0.2968, 0.4854, 0.25, 0.49, 0.2032, 0.4854, 0.1582, 0.4717, 0.1167, 0.4496, 0.08029, 0.4197, 0.05045, 0.3833, 0.02827, 0.3418, 0.01461, 0.2968, 0.01, 0.25, 0.01461, 0.2032, 0.02827, 0.1582, 0.05045, 0.1167, 0.08029, 0.08029, 0.1167, 0.05045, 0.1582, 0.02827, 0.2032, 0.01461, 0.25, 0.01, 0.2968, 0.01461, 0.3418, 0.02827, 0.3833, 0.05045, 0.4197, 0.08029, 0.4496, 0.1167, 0.4717, 0.1582, 0.4854, 0.2032, 0.49, 0.25, 0.4854, 0.2968, 0.4717, 0.3418, 0.4496, 0.3833, 0.4197, 0.4197, 0.3833, 0.4496, 0.3418, 0.4717, 0.09375, 0.5, 0.09375, 1.0, 0.0625, 1.0, 0.0625, 0.5, 0.125, 0.5, 0.125, 1.0, 0.09375, 1.0, 0.09375, 0.5, 0.1562, 0.5, 0.1562, 1.0, 0.125, 1.0, 0.125, 0.5, 0.1875, 0.5, 0.1875, 1.0, 0.1562, 1.0, 0.1562, 0.5, 0.2188, 0.5, 0.2188, 1.0, 0.1875, 1.0, 0.1875, 0.5, 0.25, 0.5, 0.25, 1.0, 0.2188, 1.0, 0.2188, 0.5, 0.2812, 0.5, 0.2812, 1.0, 0.25, 1.0, 0.25, 0.5, 0.3125, 0.5, 0.3125, 1.0, 0.2812, 1.0, 0.2812, 0.5, 0.3438, 0.5, 0.3438, 1.0, 0.3125, 1.0, 0.3125, 0.5, 0.375, 0.5, 0.375, 1.0, 0.3438, 1.0, 0.3438, 0.5, 0.4062, 0.5, 0.4062, 1.0, 0.375, 1.0, 0.375, 0.5, 0.4375, 0.5, 0.4375, 1.0, 0.4062, 1.0, 0.4062, 0.5, 0.4688, 0.5, 0.4688, 1.0, 0.4375, 1.0, 0.4375, 0.5, 0.5, 0.5, 0.5, 1.0, 0.4688, 1.0, 0.4688, 0.5, 0.5312, 0.5, 0.5312, 1.0, 0.5, 1.0, 0.5, 0.5, 0.5625, 0.5, 0.5625, 1.0, 0.5312, 1.0, 0.5312, 0.5, 0.5938, 0.5, 0.5938, 1.0, 0.5625, 1.0, 0.5625, 0.5, 0.625, 0.5, 0.625, 1.0, 0.5938, 1.0, 0.5938, 0.5, 0.6562, 0.5, 0.6562, 1.0, 0.625, 1.0, 0.625, 0.5, 0.6875, 0.5, 0.6875, 1.0, 0.6562, 1.0, 0.6562, 0.5, 0.7188, 0.5, 0.7188, 1.0, 0.6875, 1.0, 0.6875, 0.5, 0.75, 0.5, 0.75, 1.0, 0.7188, 1.0, 0.7188, 0.5, 0.7812, 0.5, 0.7812, 1.0, 0.75, 1.0, 0.75, 0.5, 0.8125, 0.5, 0.8125, 1.0, 0.7812, 1.0, 0.7812, 0.5, 0.8438, 0.5, 0.8438, 1.0, 0.8125, 1.0, 0.8125, 0.5, 0.875, 0.5, 0.875, 1.0, 0.8438, 1.0, 0.8438, 0.5, 0.9062, 0.5, 0.9062, 1.0, 0.875, 1.0, 0.875, 0.5, 0.9375, 0.5, 0.9375, 1.0, 0.9062, 1.0, 0.9062, 0.5, 0.9688, 0.5, 0.9688, 1.0, 0.9375, 1.0, 0.9375, 0.5])
me_cylinder_006.materials.append(mat_material_003)
me_cylinder_006.update()
me_cylinder_007 = bpy.data.meshes.new('Cylinder.007')
me_cylinder_007.from_pydata([(-80.91, -12.45, -1.316), (-80.72, -12.47, -1.316), (-80.91, -12.45, 0.9691), (-81.11, -12.47, -1.316), (-81.3, -12.53, -1.316), (-81.11, -12.47, 0.9691), (-81.3, -12.53, 0.9691), (-81.47, -12.62, 0.9691), (-81.62, -12.74, 0.9691), (-81.47, -12.62, -1.316), (-81.62, -12.74, -1.316), (-81.75, -12.9, -1.316), (-81.84, -13.07, -1.316), (-81.75, -12.9, 0.9691), (-81.84, -13.07, 0.9691), (-81.89, -13.26, 0.9691), (-81.91, -13.45, 0.9691), (-81.89, -13.26, -1.316), (-81.91, -13.45, -1.316), (-81.89, -13.65, -1.316), (-81.84, -13.83, -1.316), (-81.89, -13.65, 0.9691), (-81.84, -13.83, 0.9691), (-81.75, -14.01, 0.9691), (-81.62, -14.16, 0.9691), (-81.75, -14.01, -1.316), (-81.62, -14.16, -1.316), (-81.47, -14.28, -1.316), (-81.3, -14.38, -1.316), (-81.47, -14.28, 0.9691), (-81.3, -14.38, 0.9691), (-81.11, -14.43, 0.9691), (-80.91, -14.45, 0.9691), (-81.11, -14.43, -1.316), (-80.91, -14.45, -1.316), (-80.72, -14.43, -1.316), (-80.53, -14.38, -1.316), (-80.72, -14.43, 0.9691), (-80.53, -14.38, 0.9691), (-80.36, -14.28, 0.9691), (-80.21, -14.16, 0.9691), (-80.36, -14.28, -1.316), (-80.21, -14.16, -1.316), (-80.08, -14.01, -1.316), (-79.99, -13.83, -1.316), (-80.08, -14.01, 0.9691), (-79.99, -13.83, 0.9691), (-79.93, -13.65, 0.9691), (-79.91, -13.45, 0.9691), (-79.93, -13.65, -1.316), (-79.91, -13.45, -1.316), (-79.93, -13.26, -1.316), (-79.99, -13.07, -1.316), (-79.93, -13.26, 0.9691), (-79.99, -13.07, 0.9691), (-80.08, -12.9, 0.9691), (-80.21, -12.74, 0.9691), (-80.08, -12.9, -1.316), (-80.21, -12.74, -1.316), (-80.36, -12.62, -1.316), (-80.53, -12.53, -1.316), (-80.36, -12.62, 0.9691), (-80.53, -12.53, 0.9691), (-80.72, -12.47, 0.9691)], [], [(0, 1, 60, 59, 58, 57, 52, 51, 50, 49, 44, 43, 42, 41, 36, 35, 34, 33, 28, 27, 26, 25, 20, 19, 18, 17, 12, 11, 10, 9, 4, 3), (0, 2, 63, 1), (3, 5, 2, 0), (4, 6, 5, 3), (63, 2, 5, 6, 7, 8, 13, 14, 15, 16, 21, 22, 23, 24, 29, 30, 31, 32, 37, 38, 39, 40, 45, 46, 47, 48, 53, 54, 55, 56, 61, 62), (9, 7, 6, 4), (10, 8, 7, 9), (11, 13, 8, 10), (12, 14, 13, 11), (17, 15, 14, 12), (18, 16, 15, 17), (19, 21, 16, 18), (20, 22, 21, 19), (25, 23, 22, 20), (26, 24, 23, 25), (27, 29, 24, 26), (28, 30, 29, 27), (33, 31, 30, 28), (34, 32, 31, 33), (35, 37, 32, 34), (36, 38, 37, 35), (41, 39, 38, 36), (42, 40, 39, 41), (43, 45, 40, 42), (44, 46, 45, 43), (49, 47, 46, 44), (50, 48, 47, 49), (51, 53, 48, 50), (52, 54, 53, 51), (57, 55, 54, 52), (58, 56, 55, 57), (59, 61, 56, 58), (60, 62, 61, 59), (1, 63, 62, 60)])
_uv = me_cylinder_007.uv_layers.new(name='UVMap')
_uv.uv.foreach_set('vector', [0.75, 0.49, 0.7968, 0.4854, 0.8418, 0.4717, 0.8833, 0.4496, 0.9197, 0.4197, 0.9496, 0.3833, 0.9717, 0.3418, 0.9854, 0.2968, 0.99, 0.25, 0.9854, 0.2032, 0.9717, 0.1582, 0.9496, 0.1167, 0.9197, 0.08029, 0.8833, 0.05045, 0.8418, 0.02827, 0.7968, 0.01461, 0.75, 0.01, 0.7032, 0.01461, 0.6582, 0.02827, 0.6167, 0.05045, 0.5803, 0.08029, 0.5504, 0.1167, 0.5283, 0.1582, 0.5146, 0.2032, 0.51, 0.25, 0.5146, 0.2968, 0.5283, 0.3418, 0.5504, 0.3833, 0.5803, 0.4197, 0.6167, 0.4496, 0.6582, 0.4717, 0.7032, 0.4854, 1.0, 0.5, 1.0, 1.0, 0.9688, 1.0, 0.9688, 0.5, 0.03125, 0.5, 0.03125, 1.0, 0.0, 1.0, 0.0, 0.5, 0.0625, 0.5, 0.0625, 1.0, 0.03125, 1.0, 0.03125, 0.5, 0.2968, 0.4854, 0.25, 0.49, 0.2032, 0.4854, 0.1582, 0.4717, 0.1167, 0.4496, 0.08029, 0.4197, 0.05045, 0.3833, 0.02827, 0.3418, 0.01461, 0.2968, 0.01, 0.25, 0.01461, 0.2032, 0.02827, 0.1582, 0.05045, 0.1167, 0.08029, 0.08029, 0.1167, 0.05045, 0.1582, 0.02827, 0.2032, 0.01461, 0.25, 0.01, 0.2968, 0.01461, 0.3418, 0.02827, 0.3833, 0.05045, 0.4197, 0.08029, 0.4496, 0.1167, 0.4717, 0.1582, 0.4854, 0.2032, 0.49, 0.25, 0.4854, 0.2968, 0.4717, 0.3418, 0.4496, 0.3833, 0.4197, 0.4197, 0.3833, 0.4496, 0.3418, 0.4717, 0.09375, 0.5, 0.09375, 1.0, 0.0625, 1.0, 0.0625, 0.5, 0.125, 0.5, 0.125, 1.0, 0.09375, 1.0, 0.09375, 0.5, 0.1562, 0.5, 0.1562, 1.0, 0.125, 1.0, 0.125, 0.5, 0.1875, 0.5, 0.1875, 1.0, 0.1562, 1.0, 0.1562, 0.5, 0.2188, 0.5, 0.2188, 1.0, 0.1875, 1.0, 0.1875, 0.5, 0.3662, 0.68, 0.3662, 0.32, 0.4031, 0.32, 0.4031, 0.68, 0.315, 0.68, 0.315, 0.32, 0.3662, 0.32, 0.3662, 0.68, 0.2514, 0.68, 0.2514, 0.32, 0.315, 0.32, 0.315, 0.68, 0.3438, 0.5, 0.3438, 1.0, 0.3125, 1.0, 0.3125, 0.5, 0.1705, 0.68, 0.1705, 0.32, 0.2514, 0.32, 0.2514, 0.68, 0.08567, 0.68, 0.08567, 0.32, 0.1705, 0.32, 0.1705, 0.68, 0.0, 0.68, 0.0, 0.32, 0.08567, 0.32, 0.08567, 0.68, 0.4688, 0.5, 0.4688, 1.0, 0.4375, 1.0, 0.4375, 0.5, 0.4031, 0.68, 0.4031, 0.32, 0.4805, 0.32, 0.4805, 0.68, 0.5312, 0.5, 0.5312, 1.0, 0.5, 1.0, 0.5, 0.5, 0.5625, 0.5, 0.5625, 1.0, 0.5312, 1.0, 0.5312, 0.5, 0.4805, 0.68, 0.4805, 0.32, 0.5245, 0.32, 0.5245, 0.68, 0.625, 0.5, 0.625, 1.0, 0.5938, 1.0, 0.5938, 0.5, 0.6562, 0.5, 0.6562, 1.0, 0.625, 1.0, 0.625, 0.5, 0.6875, 0.5, 0.6875, 1.0, 0.6562, 1.0, 0.6562, 0.5, 0.7188, 0.5, 0.7188, 1.0, 0.6875, 1.0, 0.6875, 0.5, 0.75, 0.5, 0.75, 1.0, 0.7188, 1.0, 0.7188, 0.5, 0.7812, 0.5, 0.7812, 1.0, 0.75, 1.0, 0.75, 0.5, 0.8125, 0.5, 0.8125, 1.0, 0.7812, 1.0, 0.7812, 0.5, 0.8438, 0.5, 0.8438, 1.0, 0.8125, 1.0, 0.8125, 0.5, 0.875, 0.5, 0.875, 1.0, 0.8438, 1.0, 0.8438, 0.5, 0.9062, 0.5, 0.9062, 1.0, 0.875, 1.0, 0.875, 0.5, 0.9375, 0.5, 0.9375, 1.0, 0.9062, 1.0, 0.9062, 0.5, 0.9688, 0.5, 0.9688, 1.0, 0.9375, 1.0, 0.9375, 0.5])
me_cylinder_007.materials.append(mat_material_003)
me_cylinder_007.update()
me_cylinder_008 = bpy.data.meshes.new('Cylinder.008')
me_cylinder_008.from_pydata([(-57.87, -13.66, -1.082), (-57.68, -13.68, -1.082), (-57.87, -13.66, 7.261), (-58.07, -13.68, -1.082), (-58.26, -13.74, -1.082), (-58.07, -13.68, 7.261), (-58.26, -13.74, 7.261), (-58.43, -13.83, 7.261), (-58.58, -13.95, 7.261), (-58.43, -13.83, -1.082), (-58.58, -13.95, -1.082), (-58.7, -14.1, -1.082), (-58.8, -14.28, -1.082), (-58.7, -14.1, 7.261), (-58.8, -14.28, 7.261), (-58.85, -14.47, 7.261), (-58.87, -14.66, 7.261), (-58.85, -14.47, -1.082), (-58.87, -14.66, -1.082), (-58.85, -14.86, -1.082), (-58.8, -15.04, -1.082), (-58.85, -14.86, 7.261), (-58.8, -15.04, 7.261), (-58.7, -15.22, 7.261), (-58.58, -15.37, 7.261), (-58.7, -15.22, -1.082), (-58.58, -15.37, -1.082), (-58.43, -15.49, -1.082), (-58.26, -15.58, -1.082), (-58.43, -15.49, 7.261), (-58.26, -15.58, 7.261), (-58.07, -15.64, 7.261), (-57.87, -15.66, 7.261), (-58.07, -15.64, -1.082), (-57.87, -15.66, -1.082), (-57.68, -15.64, -1.082), (-57.49, -15.58, -1.082), (-57.68, -15.64, 7.261), (-57.49, -15.58, 7.261), (-57.32, -15.49, 7.261), (-57.17, -15.37, 7.261), (-57.32, -15.49, -1.082), (-57.17, -15.37, -1.082), (-57.04, -15.22, -1.082), (-56.95, -15.04, -1.082), (-57.04, -15.22, 7.261), (-56.95, -15.04, 7.261), (-56.89, -14.86, 7.261), (-56.87, -14.66, 7.261), (-56.89, -14.86, -1.082), (-56.87, -14.66, -1.082), (-56.89, -14.47, -1.082), (-56.95, -14.28, -1.082), (-56.89, -14.47, 7.261), (-56.95, -14.28, 7.261), (-57.04, -14.1, 7.261), (-57.17, -13.95, 7.261), (-57.04, -14.1, -1.082), (-57.17, -13.95, -1.082), (-57.32, -13.83, -1.082), (-57.49, -13.74, -1.082), (-57.32, -13.83, 7.261), (-57.49, -13.74, 7.261), (-57.68, -13.68, 7.261)], [], [(0, 1, 60, 59, 58, 57, 52, 51, 50, 49, 44, 43, 42, 41, 36, 35, 34, 33, 28, 27, 26, 25, 20, 19, 18, 17, 12, 11, 10, 9, 4, 3), (0, 2, 63, 1), (3, 5, 2, 0), (4, 6, 5, 3), (63, 2, 5, 6, 7, 8, 13, 14, 15, 16, 21, 22, 23, 24, 29, 30, 31, 32, 37, 38, 39, 40, 45, 46, 47, 48, 53, 54, 55, 56, 61, 62), (9, 7, 6, 4), (10, 8, 7, 9), (11, 13, 8, 10), (12, 14, 13, 11), (17, 15, 14, 12), (18, 16, 15, 17), (19, 21, 16, 18), (20, 22, 21, 19), (25, 23, 22, 20), (26, 24, 23, 25), (27, 29, 24, 26), (28, 30, 29, 27), (33, 31, 30, 28), (34, 32, 31, 33), (35, 37, 32, 34), (36, 38, 37, 35), (41, 39, 38, 36), (42, 40, 39, 41), (43, 45, 40, 42), (44, 46, 45, 43), (49, 47, 46, 44), (50, 48, 47, 49), (51, 53, 48, 50), (52, 54, 53, 51), (57, 55, 54, 52), (58, 56, 55, 57), (59, 61, 56, 58), (60, 62, 61, 59), (1, 63, 62, 60)])
_uv = me_cylinder_008.uv_layers.new(name='UVMap')
_uv.uv.foreach_set('vector', [0.75, 0.49, 0.7968, 0.4854, 0.8418, 0.4717, 0.8833, 0.4496, 0.9197, 0.4197, 0.9496, 0.3833, 0.9717, 0.3418, 0.9854, 0.2968, 0.99, 0.25, 0.9854, 0.2032, 0.9717, 0.1582, 0.9496, 0.1167, 0.9197, 0.08029, 0.8833, 0.05045, 0.8418, 0.02827, 0.7968, 0.01461, 0.75, 0.01, 0.7032, 0.01461, 0.6582, 0.02827, 0.6167, 0.05045, 0.5803, 0.08029, 0.5504, 0.1167, 0.5283, 0.1582, 0.5146, 0.2032, 0.51, 0.25, 0.5146, 0.2968, 0.5283, 0.3418, 0.5504, 0.3833, 0.5803, 0.4197, 0.6167, 0.4496, 0.6582, 0.4717, 0.7032, 0.4854, 1.0, 0.5, 1.0, 1.0, 0.9688, 1.0, 0.9688, 0.5, 0.03125, 0.5, 0.03125, 1.0, 0.0, 1.0, 0.0, 0.5, 0.0625, 0.5, 0.0625, 1.0, 0.03125, 1.0, 0.03125, 0.5, 0.2968, 0.4854, 0.25, 0.49, 0.2032, 0.4854, 0.1582, 0.4717, 0.1167, 0.4496, 0.08029, 0.4197, 0.05045, 0.3833, 0.02827, 0.3418, 0.01461, 0.2968, 0.01, 0.25, 0.01461, 0.2032, 0.02827, 0.1582, 0.05045, 0.1167, 0.08029, 0.08029, 0.1167, 0.05045, 0.1582, 0.02827, 0.2032, 0.01461, 0.25, 0.01, 0.2968, 0.01461, 0.3418, 0.02827, 0.3833, 0.05045, 0.4197, 0.08029, 0.4496, 0.1167, 0.4717, 0.1582, 0.4854, 0.2032, 0.49, 0.25, 0.4854, 0.2968, 0.4717, 0.3418, 0.4496, 0.3833, 0.4197, 0.4197, 0.3833, 0.4496, 0.3418, 0.4717, 0.09375, 0.5, 0.09375, 1.0, 0.0625, 1.0, 0.0625, 0.5, 0.125, 0.5, 0.125, 1.0, 0.09375, 1.0, 0.09375, 0.5, 0.1562, 0.5, 0.1562, 1.0, 0.125, 1.0, 0.125, 0.5, 0.1875, 0.5, 0.1875, 1.0, 0.1562, 1.0, 0.1562, 0.5, 0.2188, 0.5, 0.2188, 1.0, 0.1875, 1.0, 0.1875, 0.5, 0.25, 0.5, 0.25, 1.0, 0.2188, 1.0, 0.2188, 0.5, 0.2812, 0.5, 0.2812, 1.0, 0.25, 1.0, 0.25, 0.5, 0.3125, 0.5, 0.3125, 1.0, 0.2812, 1.0, 0.2812, 0.5, 0.3438, 0.5, 0.3438, 1.0, 0.3125, 1.0, 0.3125, 0.5, 0.375, 0.5, 0.375, 1.0, 0.3438, 1.0, 0.3438, 0.5, 0.4062, 0.5, 0.4062, 1.0, 0.375, 1.0, 0.375, 0.5, 0.4375, 0.5, 0.4375, 1.0, 0.4062, 1.0, 0.4062, 0.5, 0.4688, 0.5, 0.4688, 1.0, 0.4375, 1.0, 0.4375, 0.5, 0.5, 0.5, 0.5, 1.0, 0.4688, 1.0, 0.4688, 0.5, 0.5312, 0.5, 0.5312, 1.0, 0.5, 1.0, 0.5, 0.5, 0.5625, 0.5, 0.5625, 1.0, 0.5312, 1.0, 0.5312, 0.5, 0.5938, 0.5, 0.5938, 1.0, 0.5625, 1.0, 0.5625, 0.5, 0.625, 0.5, 0.625, 1.0, 0.5938, 1.0, 0.5938, 0.5, 0.6562, 0.5, 0.6562, 1.0, 0.625, 1.0, 0.625, 0.5, 0.6875, 0.5, 0.6875, 1.0, 0.6562, 1.0, 0.6562, 0.5, 0.7188, 0.5, 0.7188, 1.0, 0.6875, 1.0, 0.6875, 0.5, 0.75, 0.5, 0.75, 1.0, 0.7188, 1.0, 0.7188, 0.5, 0.7812, 0.5, 0.7812, 1.0, 0.75, 1.0, 0.75, 0.5, 0.8125, 0.5, 0.8125, 1.0, 0.7812, 1.0, 0.7812, 0.5, 0.8438, 0.5, 0.8438, 1.0, 0.8125, 1.0, 0.8125, 0.5, 0.875, 0.5, 0.875, 1.0, 0.8438, 1.0, 0.8438, 0.5, 0.9062, 0.5, 0.9062, 1.0, 0.875, 1.0, 0.875, 0.5, 0.9375, 0.5, 0.9375, 1.0, 0.9062, 1.0, 0.9062, 0.5, 0.9688, 0.5, 0.9688, 1.0, 0.9375, 1.0, 0.9375, 0.5])
me_cylinder_008.materials.append(mat_material_003)
me_cylinder_008.update()
me_cylinder_009 = bpy.data.meshes.new('Cylinder.009')
me_cylinder_009.from_pydata([(-43.33, -7.672, -1.0), (-43.13, -7.691, -1.0), (-43.33, -7.672, 4.763), (-43.52, -7.691, -1.0), (-43.71, -7.748, -1.0), (-43.52, -7.691, 4.763), (-43.71, -7.748, 4.763), (-43.88, -7.84, 4.763), (-44.04, -7.964, 4.763), (-43.88, -7.84, -1.0), (-44.04, -7.964, -1.0), (-44.16, -8.116, -1.0), (-44.25, -8.289, -1.0), (-44.16, -8.116, 4.763), (-44.25, -8.289, 4.763), (-44.31, -8.476, 4.763), (-44.33, -8.672, 4.763), (-44.31, -8.476, -1.0), (-44.33, -8.672, -1.0), (-44.31, -8.867, -1.0), (-44.25, -9.054, -1.0), (-44.31, -8.867, 4.763), (-44.25, -9.054, 4.763), (-44.16, -9.227, 4.763), (-44.04, -9.379, 4.763), (-44.16, -9.227, -1.0), (-44.04, -9.379, -1.0), (-43.88, -9.503, -1.0), (-43.71, -9.595, -1.0), (-43.88, -9.503, 4.763), (-43.71, -9.595, 4.763), (-43.52, -9.652, 4.763), (-43.33, -9.672, 4.763), (-43.52, -9.652, -1.0), (-43.33, -9.672, -1.0), (-43.13, -9.652, -1.0), (-42.95, -9.595, -1.0), (-43.13, -9.652, 4.763), (-42.95, -9.595, 4.763), (-42.77, -9.503, 4.763), (-42.62, -9.379, 4.763), (-42.77, -9.503, -1.0), (-42.62, -9.379, -1.0), (-42.5, -9.227, -1.0), (-42.4, -9.054, -1.0), (-42.5, -9.227, 4.763), (-42.4, -9.054, 4.763), (-42.35, -8.867, 4.763), (-42.33, -8.672, 4.763), (-42.35, -8.867, -1.0), (-42.33, -8.672, -1.0), (-42.35, -8.476, -1.0), (-42.4, -8.289, -1.0), (-42.35, -8.476, 4.763), (-42.4, -8.289, 4.763), (-42.5, -8.116, 4.763), (-42.62, -7.964, 4.763), (-42.5, -8.116, -1.0), (-42.62, -7.964, -1.0), (-42.77, -7.84, -1.0), (-42.95, -7.748, -1.0), (-42.77, -7.84, 4.763), (-42.95, -7.748, 4.763), (-43.13, -7.691, 4.763)], [], [(0, 1, 60, 59, 58, 57, 52, 51, 50, 49, 44, 43, 42, 41, 36, 35, 34, 33, 28, 27, 26, 25, 20, 19, 18, 17, 12, 11, 10, 9, 4, 3), (0, 2, 63, 1), (3, 5, 2, 0), (4, 6, 5, 3), (63, 2, 5, 6, 7, 8, 13, 14, 15, 16, 21, 22, 23, 24, 29, 30, 31, 32, 37, 38, 39, 40, 45, 46, 47, 48, 53, 54, 55, 56, 61, 62), (9, 7, 6, 4), (10, 8, 7, 9), (11, 13, 8, 10), (12, 14, 13, 11), (17, 15, 14, 12), (18, 16, 15, 17), (19, 21, 16, 18), (20, 22, 21, 19), (25, 23, 22, 20), (26, 24, 23, 25), (27, 29, 24, 26), (28, 30, 29, 27), (33, 31, 30, 28), (34, 32, 31, 33), (35, 37, 32, 34), (36, 38, 37, 35), (41, 39, 38, 36), (42, 40, 39, 41), (43, 45, 40, 42), (44, 46, 45, 43), (49, 47, 46, 44), (50, 48, 47, 49), (51, 53, 48, 50), (52, 54, 53, 51), (57, 55, 54, 52), (58, 56, 55, 57), (59, 61, 56, 58), (60, 62, 61, 59), (1, 63, 62, 60)])
_uv = me_cylinder_009.uv_layers.new(name='UVMap')
_uv.uv.foreach_set('vector', [0.75, 0.49, 0.7968, 0.4854, 0.8418, 0.4717, 0.8833, 0.4496, 0.9197, 0.4197, 0.9496, 0.3833, 0.9717, 0.3418, 0.9854, 0.2968, 0.99, 0.25, 0.9854, 0.2032, 0.9717, 0.1582, 0.9496, 0.1167, 0.9197, 0.08029, 0.8833, 0.05045, 0.8418, 0.02827, 0.7968, 0.01461, 0.75, 0.01, 0.7032, 0.01461, 0.6582, 0.02827, 0.6167, 0.05045, 0.5803, 0.08029, 0.5504, 0.1167, 0.5283, 0.1582, 0.5146, 0.2032, 0.51, 0.25, 0.5146, 0.2968, 0.5283, 0.3418, 0.5504, 0.3833, 0.5803, 0.4197, 0.6167, 0.4496, 0.6582, 0.4717, 0.7032, 0.4854, 1.0, 0.5, 1.0, 1.0, 0.9688, 1.0, 0.9688, 0.5, 0.03125, 0.5, 0.03125, 1.0, 0.0, 1.0, 0.0, 0.5, 0.0625, 0.5, 0.0625, 1.0, 0.03125, 1.0, 0.03125, 0.5, 0.2968, 0.4854, 0.25, 0.49, 0.2032, 0.4854, 0.1582, 0.4717, 0.1167, 0.4496, 0.08029, 0.4197, 0.05045, 0.3833, 0.02827, 0.3418, 0.01461, 0.2968, 0.01, 0.25, 0.01461, 0.2032, 0.02827, 0.1582, 0.05045, 0.1167, 0.08029, 0.08029, 0.1167, 0.05045, 0.1582, 0.02827, 0.2032, 0.01461, 0.25, 0.01, 0.2968, 0.01461, 0.3418, 0.02827, 0.3833, 0.05045, 0.4197, 0.08029, 0.4496, 0.1167, 0.4717, 0.1582, 0.4854, 0.2032, 0.49, 0.25, 0.4854, 0.2968, 0.4717, 0.3418, 0.4496, 0.3833, 0.4197, 0.4197, 0.3833, 0.4496, 0.3418, 0.4717, 0.09375, 0.5, 0.09375, 1.0, 0.0625, 1.0, 0.0625, 0.5, 0.125, 0.5, 0.125, 1.0, 0.09375, 1.0, 0.09375, 0.5, 0.1562, 0.5, 0.1562, 1.0, 0.125, 1.0, 0.125, 0.5, 0.1875, 0.5, 0.1875, 1.0, 0.1562, 1.0, 0.1562, 0.5, 0.2188, 0.5, 0.2188, 1.0, 0.1875, 1.0, 0.1875, 0.5, 0.25, 0.5, 0.25, 1.0, 0.2188, 1.0, 0.2188, 0.5, 0.2812, 0.5, 0.2812, 1.0, 0.25, 1.0, 0.25, 0.5, 0.3125, 0.5, 0.3125, 1.0, 0.2812, 1.0, 0.2812, 0.5, 0.3438, 0.5, 0.3438, 1.0, 0.3125, 1.0, 0.3125, 0.5, 0.375, 0.5, 0.375, 1.0, 0.3438, 1.0, 0.3438, 0.5, 0.4062, 0.5, 0.4062, 1.0, 0.375, 1.0, 0.375, 0.5, 0.4375, 0.5, 0.4375, 1.0, 0.4062, 1.0, 0.4062, 0.5, 0.4688, 0.5, 0.4688, 1.0, 0.4375, 1.0, 0.4375, 0.5, 0.5, 0.5, 0.5, 1.0, 0.4688, 1.0, 0.4688, 0.5, 0.5312, 0.5, 0.5312, 1.0, 0.5, 1.0, 0.5, 0.5, 0.5625, 0.5, 0.5625, 1.0, 0.5312, 1.0, 0.5312, 0.5, 0.5938, 0.5, 0.5938, 1.0, 0.5625, 1.0, 0.5625, 0.5, 0.625, 0.5, 0.625, 1.0, 0.5938, 1.0, 0.5938, 0.5, 0.6562, 0.5, 0.6562, 1.0, 0.625, 1.0, 0.625, 0.5, 0.6875, 0.5, 0.6875, 1.0, 0.6562, 1.0, 0.6562, 0.5, 0.7188, 0.5, 0.7188, 1.0, 0.6875, 1.0, 0.6875, 0.5, 0.75, 0.5, 0.75, 1.0, 0.7188, 1.0, 0.7188, 0.5, 0.7812, 0.5, 0.7812, 1.0, 0.75, 1.0, 0.75, 0.5, 0.8125, 0.5, 0.8125, 1.0, 0.7812, 1.0, 0.7812, 0.5, 0.8438, 0.5, 0.8438, 1.0, 0.8125, 1.0, 0.8125, 0.5, 0.875, 0.5, 0.875, 1.0, 0.8438, 1.0, 0.8438, 0.5, 0.9062, 0.5, 0.9062, 1.0, 0.875, 1.0, 0.875, 0.5, 0.9375, 0.5, 0.9375, 1.0, 0.9062, 1.0, 0.9062, 0.5, 0.9688, 0.5, 0.9688, 1.0, 0.9375, 1.0, 0.9375, 0.5])
me_cylinder_009.materials.append(mat_material_003)
me_cylinder_009.update()
me_cylinder_010 = bpy.data.meshes.new('Cylinder.010')
me_cylinder_010.from_pydata([(-67.57, -6.853, -1.0), (-67.38, -6.872, -1.0), (-67.57, -6.853, 3.72), (-67.77, -6.872, -1.0), (-67.95, -6.929, -1.0), (-67.77, -6.872, 3.72), (-67.95, -6.929, 3.72), (-68.13, -7.021, 3.72), (-68.28, -7.146, 3.72), (-68.13, -7.021, -1.0), (-68.28, -7.146, -1.0), (-68.4, -7.297, -1.0), (-68.49, -7.47, -1.0), (-68.4, -7.297, 3.72), (-68.49, -7.47, 3.72), (-68.55, -7.658, 3.72), (-68.57, -7.853, 3.72), (-68.55, -7.658, -1.0), (-68.57, -7.853, -1.0), (-68.55, -8.048, -1.0), (-68.49, -8.235, -1.0), (-68.55, -8.048, 3.72), (-68.49, -8.235, 3.72), (-68.4, -8.408, 3.72), (-68.28, -8.56, 3.72), (-68.4, -8.408, -1.0), (-68.28, -8.56, -1.0), (-68.13, -8.684, -1.0), (-67.95, -8.777, -1.0), (-68.13, -8.684, 3.72), (-67.95, -8.777, 3.72), (-67.77, -8.833, 3.72), (-67.57, -8.853, 3.72), (-67.77, -8.833, -1.0), (-67.57, -8.853, -1.0), (-67.38, -8.833, -1.0), (-67.19, -8.777, -1.0), (-67.38, -8.833, 3.72), (-67.19, -8.777, 3.72), (-67.01, -8.684, 3.72), (-66.86, -8.56, 3.72), (-67.01, -8.684, -1.0), (-66.86, -8.56, -1.0), (-66.74, -8.408, -1.0), (-66.65, -8.235, -1.0), (-66.74, -8.408, 3.72), (-66.65, -8.235, 3.72), (-66.59, -8.048, 3.72), (-66.57, -7.853, 3.72), (-66.59, -8.048, -1.0), (-66.57, -7.853, -1.0), (-66.59, -7.658, -1.0), (-66.65, -7.47, -1.0), (-66.59, -7.658, 3.72), (-66.65, -7.47, 3.72), (-66.74, -7.297, 3.72), (-66.86, -7.146, 3.72), (-66.74, -7.297, -1.0), (-66.86, -7.146, -1.0), (-67.01, -7.021, -1.0), (-67.19, -6.929, -1.0), (-67.01, -7.021, 3.72), (-67.19, -6.929, 3.72), (-67.38, -6.872, 3.72)], [], [(0, 1, 60, 59, 58, 57, 52, 51, 50, 49, 44, 43, 42, 41, 36, 35, 34, 33, 28, 27, 26, 25, 20, 19, 18, 17, 12, 11, 10, 9, 4, 3), (0, 2, 63, 1), (3, 5, 2, 0), (4, 6, 5, 3), (63, 2, 5, 6, 7, 8, 13, 14, 15, 16, 21, 22, 23, 24, 29, 30, 31, 32, 37, 38, 39, 40, 45, 46, 47, 48, 53, 54, 55, 56, 61, 62), (9, 7, 6, 4), (10, 8, 7, 9), (11, 13, 8, 10), (12, 14, 13, 11), (17, 15, 14, 12), (18, 16, 15, 17), (19, 21, 16, 18), (20, 22, 21, 19), (25, 23, 22, 20), (26, 24, 23, 25), (27, 29, 24, 26), (28, 30, 29, 27), (33, 31, 30, 28), (34, 32, 31, 33), (35, 37, 32, 34), (36, 38, 37, 35), (41, 39, 38, 36), (42, 40, 39, 41), (43, 45, 40, 42), (44, 46, 45, 43), (49, 47, 46, 44), (50, 48, 47, 49), (51, 53, 48, 50), (52, 54, 53, 51), (57, 55, 54, 52), (58, 56, 55, 57), (59, 61, 56, 58), (60, 62, 61, 59), (1, 63, 62, 60)])
_uv = me_cylinder_010.uv_layers.new(name='UVMap')
_uv.uv.foreach_set('vector', [0.75, 0.49, 0.7968, 0.4854, 0.8418, 0.4717, 0.8833, 0.4496, 0.9197, 0.4197, 0.9496, 0.3833, 0.9717, 0.3418, 0.9854, 0.2968, 0.99, 0.25, 0.9854, 0.2032, 0.9717, 0.1582, 0.9496, 0.1167, 0.9197, 0.08029, 0.8833, 0.05045, 0.8418, 0.02827, 0.7968, 0.01461, 0.75, 0.01, 0.7032, 0.01461, 0.6582, 0.02827, 0.6167, 0.05045, 0.5803, 0.08029, 0.5504, 0.1167, 0.5283, 0.1582, 0.5146, 0.2032, 0.51, 0.25, 0.5146, 0.2968, 0.5283, 0.3418, 0.5504, 0.3833, 0.5803, 0.4197, 0.6167, 0.4496, 0.6582, 0.4717, 0.7032, 0.4854, 1.0, 0.5, 1.0, 1.0, 0.9688, 1.0, 0.9688, 0.5, 0.03125, 0.5, 0.03125, 1.0, 0.0, 1.0, 0.0, 0.5, 0.0625, 0.5, 0.0625, 1.0, 0.03125, 1.0, 0.03125, 0.5, 0.2968, 0.4854, 0.25, 0.49, 0.2032, 0.4854, 0.1582, 0.4717, 0.1167, 0.4496, 0.08029, 0.4197, 0.05045, 0.3833, 0.02827, 0.3418, 0.01461, 0.2968, 0.01, 0.25, 0.01461, 0.2032, 0.02827, 0.1582, 0.05045, 0.1167, 0.08029, 0.08029, 0.1167, 0.05045, 0.1582, 0.02827, 0.2032, 0.01461, 0.25, 0.01, 0.2968, 0.01461, 0.3418, 0.02827, 0.3833, 0.05045, 0.4197, 0.08029, 0.4496, 0.1167, 0.4717, 0.1582, 0.4854, 0.2032, 0.49, 0.25, 0.4854, 0.2968, 0.4717, 0.3418, 0.4496, 0.3833, 0.4197, 0.4197, 0.3833, 0.4496, 0.3418, 0.4717, 0.09375, 0.5, 0.09375, 1.0, 0.0625, 1.0, 0.0625, 0.5, 0.125, 0.5, 0.125, 1.0, 0.09375, 1.0, 0.09375, 0.5, 0.1562, 0.5, 0.1562, 1.0, 0.125, 1.0, 0.125, 0.5, 0.1875, 0.5, 0.1875, 1.0, 0.1562, 1.0, 0.1562, 0.5, 0.2188, 0.5, 0.2188, 1.0, 0.1875, 1.0, 0.1875, 0.5, 0.25, 0.5, 0.25, 1.0, 0.2188, 1.0, 0.2188, 0.5, 0.2812, 0.5, 0.2812, 1.0, 0.25, 1.0, 0.25, 0.5, 0.3125, 0.5, 0.3125, 1.0, 0.2812, 1.0, 0.2812, 0.5, 0.3438, 0.5, 0.3438, 1.0, 0.3125, 1.0, 0.3125, 0.5, 0.375, 0.5, 0.375, 1.0, 0.3438, 1.0, 0.3438, 0.5, 0.4062, 0.5, 0.4062, 1.0, 0.375, 1.0, 0.375, 0.5, 0.4375, 0.5, 0.4375, 1.0, 0.4062, 1.0, 0.4062, 0.5, 0.4688, 0.5, 0.4688, 1.0, 0.4375, 1.0, 0.4375, 0.5, 0.5, 0.5, 0.5, 1.0, 0.4688, 1.0, 0.4688, 0.5, 0.5312, 0.5, 0.5312, 1.0, 0.5, 1.0, 0.5, 0.5, 0.5625, 0.5, 0.5625, 1.0, 0.5312, 1.0, 0.5312, 0.5, 0.5938, 0.5, 0.5938, 1.0, 0.5625, 1.0, 0.5625, 0.5, 0.625, 0.5, 0.625, 1.0, 0.5938, 1.0, 0.5938, 0.5, 0.6562, 0.5, 0.6562, 1.0, 0.625, 1.0, 0.625, 0.5, 0.6875, 0.5, 0.6875, 1.0, 0.6562, 1.0, 0.6562, 0.5, 0.7188, 0.5, 0.7188, 1.0, 0.6875, 1.0, 0.6875, 0.5, 0.75, 0.5, 0.75, 1.0, 0.7188, 1.0, 0.7188, 0.5, 0.7812, 0.5, 0.7812, 1.0, 0.75, 1.0, 0.75, 0.5, 0.8125, 0.5, 0.8125, 1.0, 0.7812, 1.0, 0.7812, 0.5, 0.8438, 0.5, 0.8438, 1.0, 0.8125, 1.0, 0.8125, 0.5, 0.875, 0.5, 0.875, 1.0, 0.8438, 1.0, 0.8438, 0.5, 0.9062, 0.5, 0.9062, 1.0, 0.875, 1.0, 0.875, 0.5, 0.9375, 0.5, 0.9375, 1.0, 0.9062, 1.0, 0.9062, 0.5, 0.9688, 0.5, 0.9688, 1.0, 0.9375, 1.0, 0.9375, 0.5])
me_cylinder_010.materials.append(mat_material_003)
me_cylinder_010.update()
me_cube_006 = bpy.data.meshes.new('Cube.006')
me_cube_006.from_pydata([(58.08, 1.011, -0.8209), (58.08, -8.675, -0.8209), (49.38, -8.675, -0.8209), (49.38, 1.011, -0.8209), (58.08, 1.011, 0.3109), (58.08, -8.675, 0.3109), (49.38, 1.011, 0.1297), (49.38, -8.675, 0.1297)], [], [(2, 1, 5, 7), (4, 6, 7, 5), (0, 3, 6, 4), (3, 2, 7, 6)])
_uv = me_cube_006.uv_layers.new(name='UVMap')
_uv.uv.foreach_set('vector', [0.625, 0.7698, 0.625, 0.75, 0.625, 0.75, 0.625, 0.7698, 0.6035, 0.5, 0.8006, 0.5, 0.8006, 0.75, 0.6035, 0.75, 0.625, 0.5, 0.625, 0.4802, 0.625, 0.4802, 0.625, 0.5, 0.9941, 0.9934, -0.02162, 1.007, -0.0001231, 0.9183, 1.016, 0.8715])
me_cube_006.materials.append(mat_material)
me_cube_006.update()
me_cube_007 = bpy.data.meshes.new('Cube.007')
me_cube_007.from_pydata([(-6.361, -10.64, 1.566), (-5.454, -8.41, 2.401), (-5.503, -8.398, 4.97), (-6.411, -10.62, 4.136), (-4.575, -12.69, 3.052), (-4.279, -10.01, 3.375), (-4.334, -9.996, 5.94), (-4.63, -12.68, 5.616), (-2.879, -12.36, 4.294), (-3.213, -9.688, 4.068), (-3.267, -9.672, 6.303), (-2.933, -12.34, 6.529), (-1.569, -11.87, 3.109), (-1.905, -9.201, 2.923), (-1.864, -9.155, 5.245), (-1.528, -11.82, 5.43), (2.778, -10.26, -0.2812), (2.442, -7.592, -0.4667), (2.483, -7.545, 1.855), (2.818, -10.21, 2.04)], [], [(2, 3, 7, 6), (7, 4, 8, 11), (0, 1, 5, 4), (3, 0, 4, 7), (1, 2, 6, 5), (10, 11, 15, 14), (5, 6, 10, 9), (6, 7, 11, 10), (4, 5, 9, 8), (14, 15, 19, 18), (8, 9, 13, 12), (11, 8, 12, 15), (9, 10, 14, 13), (12, 13, 17, 16), (15, 12, 16, 19), (13, 14, 18, 17)])
_uv = me_cube_007.uv_layers.new(name='UVMap')
_uv.uv.foreach_set('vector', [0.4451, 0.4598, 0.02587, 0.471, 0.1172, 0.08017, 0.5311, 0.1677, 0.625, 0.25, 0.375, 0.25, 0.375, 0.25, 0.625, 0.25, 0.125, 0.5, 0.125, 0.75, 0.125, 0.75, 0.125, 0.5, 0.625, 0.25, 0.375, 0.25, 0.375, 0.25, 0.625, 0.25, 0.375, 1.0, 0.625, 1.0, 0.625, 1.0, 0.375, 1.0, 1.009, 0.5662, 0.9019, 0.1131, 0.7621, 0.004712, 0.05275, 0.5604, 0.375, 1.0, 0.625, 1.0, 0.625, 1.0, 0.375, 1.0, 0.5311, 0.1677, 0.1172, 0.08017, 0.9019, 0.1131, 1.009, 0.5662, 0.125, 0.5, 0.125, 0.75, 0.125, 0.75, 0.125, 0.5, 0.05275, 0.5604, 0.7621, 0.004712, 0.7353, 0.6625, 0.128, 0.6591, 0.125, 0.5, 0.125, 0.75, 0.125, 0.75, 0.125, 0.5, 0.625, 0.25, 0.375, 0.25, 0.375, 0.25, 0.625, 0.25, 0.375, 1.0, 0.625, 1.0, 0.625, 1.0, 0.375, 1.0, 0.125, 0.5, 0.125, 0.75, 0.125, 0.75, 0.125, 0.5, 0.625, 0.25, 0.375, 0.25, 0.375, 0.25, 0.625, 0.25, 0.375, 1.0, 0.625, 1.0, 0.625, 1.0, 0.375, 1.0])
me_cube_007.materials.append(mat_material_004)
me_cube_007.update()
me_cube_009 = bpy.data.meshes.new('Cube.009')
me_cube_009.from_pydata([(-6.545, 0.3029, -0.9714), (-5.683, -1.017, -0.1871), (-5.701, -0.9624, 1.8), (-6.563, 0.3576, 1.015), (-6.822, -3.385, 0.06194), (-5.261, -3.192, 1.53), (-5.298, -3.116, 3.501), (-6.86, -3.31, 2.033), (-6.361, -10.64, 1.566), (-5.454, -8.41, 2.401), (-5.503, -8.398, 4.97), (-6.411, -10.62, 4.136)], [], [(3, 0, 4, 7), (5, 6, 10, 9), (1, 2, 6, 5), (2, 3, 7, 6), (0, 1, 5, 4), (6, 7, 11, 10), (4, 5, 9, 8), (7, 4, 8, 11)])
_uv = me_cube_009.uv_layers.new(name='UVMap')
_uv.uv.foreach_set('vector', [0.625, 0.25, 0.375, 0.25, 0.375, 0.25, 0.625, 0.25, 0.375, 1.0, 0.625, 1.0, 0.625, 1.0, 0.375, 1.0, 0.375, 1.0, 0.625, 1.0, 0.625, 1.0, 0.375, 1.0, 0.3806, 0.7868, 0.3806, 0.5368, 0.9664, 0.3162, 0.7568, 0.9706, 0.125, 0.5, 0.125, 0.75, 0.125, 0.75, 0.125, 0.5, 0.875, 0.75, 0.9717, 0.6625, 0.09036, 0.3239, 0.009751, 0.425, 0.125, 0.5, 0.125, 0.75, 0.125, 0.75, 0.125, 0.5, 0.625, 0.25, 0.375, 0.25, 0.375, 0.25, 0.625, 0.25])
me_cube_009.materials.append(mat_material_004)
me_cube_009.update()

# ---- objects
ob_floor = bpy.data.objects.new('Floor', me_cube_003)
ob_floatingblock = bpy.data.objects.new('FloatingBlock', me_cube_005)
ob_cylinder = bpy.data.objects.new('Cylinder', me_cylinder)
ob_cylinder_003 = bpy.data.objects.new('Cylinder.003', me_cylinder_003)
ob_walkways = bpy.data.objects.new('Walkways', me_cube_008)
ob_roof = bpy.data.objects.new('Roof', me_cube_010)
ob_rearwall = bpy.data.objects.new('RearWall', me_cube_011)
ob_frontwall = bpy.data.objects.new('FrontWall', me_cube_012)
ob_centerblock = bpy.data.objects.new('CenterBlock', me_cube_001)
ob_centerblock2 = bpy.data.objects.new('CenterBlock2', me_cube_002)
ob_cylinder_001 = bpy.data.objects.new('Cylinder.001', me_cylinder_001)
ob_cylinder_002 = bpy.data.objects.new('Cylinder.002', me_cylinder_002)
ob_cylinder_004 = bpy.data.objects.new('Cylinder.004', me_cylinder_004)
ob_cylinder_005 = bpy.data.objects.new('Cylinder.005', me_cylinder_005)
ob_cylinder_006 = bpy.data.objects.new('Cylinder.006', me_cylinder_006)
ob_cylinder_007 = bpy.data.objects.new('Cylinder.007', me_cylinder_007)
ob_cylinder_008 = bpy.data.objects.new('Cylinder.008', me_cylinder_008)
ob_cylinder_009 = bpy.data.objects.new('Cylinder.009', me_cylinder_009)
ob_cylinder_010 = bpy.data.objects.new('Cylinder.010', me_cylinder_010)
ob_spawn = bpy.data.objects.new('Spawn', me_cube_006)
ob_walkways_002 = bpy.data.objects.new('Walkways.002', me_cube_007)
ob_walkways_003 = bpy.data.objects.new('Walkways.003', me_cube_009)

# ---- transforms, parenting, visibility, modifiers, constraints
ob_floor.location = (-3.085, 15.82, 8.039)
ob_floor.scale = (1.0, 4.13, 8.575)
ob_floatingblock.location = (-3.085, -0.5276, 17.84)
ob_floatingblock.scale = (1.0, 4.379, 8.575)
ob_cylinder.location = (2.28, 0.0, 4.11)
ob_cylinder.scale = (1.0, 1.0, 3.582)
ob_cylinder_003.location = (30.77, 8.616, 4.11)
ob_cylinder_003.scale = (1.0, 1.0, 3.582)
ob_walkways.location = (-19.65, 10.91, 0.8258)
ob_walkways.rotation_euler = (-0.0135, 0.1385, -0.1844)
ob_walkways.scale = (4.825, 2.797, 0.7718)
ob_roof.location = (0.0, -20.35, 18.44)
ob_roof.scale = (55.85, 0.8638, 19.35)
ob_rearwall.location = (-56.65, 0.0, 20.92)
ob_rearwall.scale = (1.0, 21.3, 21.8)
ob_frontwall.location = (56.7, 0.0, 20.92)
ob_frontwall.scale = (1.0, 21.3, 21.8)
ob_centerblock.location = (-3.085, 15.82, 8.039)
ob_centerblock.scale = (1.0, 4.13, 8.575)
ob_centerblock2.location = (-3.085, 15.82, 8.039)
ob_centerblock2.scale = (1.0, 4.13, 8.575)
ob_cylinder_001.location = (30.77, 8.616, 4.11)
ob_cylinder_001.scale = (1.0, 1.0, 3.582)
ob_cylinder_002.location = (30.77, 8.616, 4.11)
ob_cylinder_002.scale = (1.0, 1.0, 3.582)
ob_cylinder_004.location = (30.77, 8.616, 4.11)
ob_cylinder_004.scale = (1.0, 1.0, 3.582)
ob_cylinder_005.location = (30.77, 8.616, 4.11)
ob_cylinder_005.scale = (1.0, 1.0, 3.582)
ob_cylinder_006.location = (30.77, 8.616, 4.11)
ob_cylinder_006.scale = (1.0, 1.0, 3.582)
ob_cylinder_007.location = (30.77, 8.616, 4.11)
ob_cylinder_007.scale = (1.0, 1.0, 3.582)
ob_cylinder_008.location = (30.77, 8.616, 4.11)
ob_cylinder_008.scale = (1.0, 1.0, 3.582)
ob_cylinder_009.location = (30.77, 8.616, 4.11)
ob_cylinder_009.scale = (1.0, 1.0, 3.582)
ob_cylinder_010.location = (30.77, 8.616, 4.11)
ob_cylinder_010.scale = (1.0, 1.0, 3.582)
ob_spawn.location = (-3.085, 15.82, 8.039)
ob_spawn.scale = (1.0, 4.13, 8.575)
ob_walkways_002.location = (-19.65, 10.91, 0.8258)
ob_walkways_002.rotation_euler = (-0.0135, 0.1385, -0.1844)
ob_walkways_002.scale = (4.825, 2.797, 0.7718)
ob_walkways_003.location = (-19.65, 10.91, 0.8258)
ob_walkways_003.rotation_euler = (-0.0135, 0.1385, -0.1844)
ob_walkways_003.scale = (4.825, 2.797, 0.7718)

# ---- collection membership
col_collection.objects.link(ob_floor)
col_collection.objects.link(ob_floatingblock)
col_collection.objects.link(ob_cylinder)
col_collection.objects.link(ob_cylinder_003)
col_collection.objects.link(ob_walkways)
col_collection.objects.link(ob_roof)
col_collection.objects.link(ob_rearwall)
col_collection.objects.link(ob_frontwall)
col_collection.objects.link(ob_centerblock)
col_collection.objects.link(ob_centerblock2)
col_collection.objects.link(ob_cylinder_001)
col_collection.objects.link(ob_cylinder_002)
col_collection.objects.link(ob_cylinder_004)
col_collection.objects.link(ob_cylinder_005)
col_collection.objects.link(ob_cylinder_006)
col_collection.objects.link(ob_cylinder_007)
col_collection.objects.link(ob_cylinder_008)
col_collection.objects.link(ob_cylinder_009)
col_collection.objects.link(ob_cylinder_010)
col_collection.objects.link(ob_spawn)
col_collection.objects.link(ob_walkways_002)
col_collection.objects.link(ob_walkways_003)

# ---- scene / render settings (as saved in the file)
scene.frame_start = 1; scene.frame_end = 250; scene.frame_set(178)
scene.render.engine = 'BLENDER_EEVEE_NEXT'
scene.cycles.sampling_pattern = 'TABULATED_SOBOL'
scene.view_settings.view_transform = 'Filmic'
bpy.context.view_layer.update()

# ---- added for rendering (the .blend has no active camera and no usable light): camera, sun
cam_auto = bpy.data.cameras.new('AutoCamera')
cam_auto.lens = 50.0
cam_auto.sensor_width = 36.0
cam_auto.clip_end = 2258.22
ob_auto_camera = bpy.data.objects.new('AutoCamera', cam_auto)
scene.collection.objects.link(ob_auto_camera)
ob_auto_camera.location = (128.701, -156.976, 132.386)
ob_auto_camera.rotation_euler = (1.09748, -7.21219e-08, 0.694738)
scene.camera = ob_auto_camera
light_auto_sun = bpy.data.lights.new('AutoSun', 'SUN')
light_auto_sun.energy = 3.0
light_auto_sun.angle = 0.0523599
ob_auto_sun = bpy.data.objects.new('AutoSun', light_auto_sun)
scene.collection.objects.link(ob_auto_sun)
ob_auto_sun.rotation_euler = (0.872665, 0.174533, 0.523599)
bpy.context.view_layer.update()
